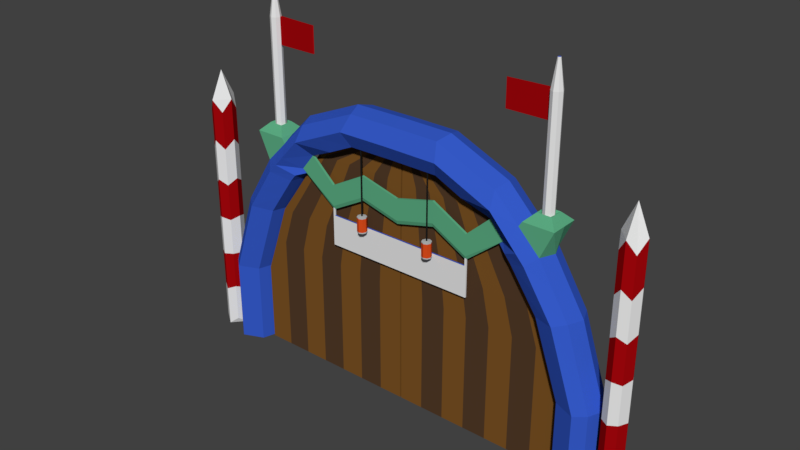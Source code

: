 # Source: entrance.blend  (saved by Blender 2.79.0; exported with 4.5.12 LTS)
import bpy
from mathutils import Matrix  # noqa: F401  (used for matrix-valued properties, if any)

bpy.ops.wm.read_factory_settings(use_empty=True)
scene = bpy.context.scene
scene.name = 'Scene'

# ---- collections
col_collection_1 = bpy.data.collections.new('Collection 1'); scene.collection.children.link(col_collection_1)

# ---- materials (node trees are filled in below, after node groups)
mat_entrance_out = bpy.data.materials.new('Entrance_out')
mat_entrance_out.alpha_threshold = 0.0
mat_entrance_out.use_transparent_shadow = False
mat_entrance_out.diffuse_color = (0.03566, 0.1021, 0.5815, 1.0)
mat_entrance_out.roughness = 0.5
mat_entrance_out.specular_intensity = 0.0
mat_entrance_door = bpy.data.materials.new('Entrance_door')
mat_entrance_door.alpha_threshold = 0.0
mat_entrance_door.use_transparent_shadow = False
mat_entrance_door.diffuse_color = (0.2019, 0.08651, 0.01791, 1.0)
mat_entrance_door.roughness = 0.5
mat_entrance_door.specular_intensity = 0.0
mat_entrance_door_2 = bpy.data.materials.new('Entrance_door_2')
mat_entrance_door_2.alpha_threshold = 0.0
mat_entrance_door_2.use_transparent_shadow = False
mat_entrance_door_2.diffuse_color = (0.08714, 0.04485, 0.02224, 1.0)
mat_entrance_door_2.roughness = 0.5
mat_entrance_door_2.specular_intensity = 0.0
mat_entrance_out_top = bpy.data.materials.new('Entrance_out_top')
mat_entrance_out_top.alpha_threshold = 0.0
mat_entrance_out_top.use_transparent_shadow = False
mat_entrance_out_top.diffuse_color = (0.1083, 0.42, 0.2294, 1.0)
mat_entrance_out_top.roughness = 0.5
mat_entrance_out_top.specular_intensity = 0.0
mat_entrance_flag_1 = bpy.data.materials.new('Entrance_flag_1')
mat_entrance_flag_1.alpha_threshold = 0.0
mat_entrance_flag_1.use_transparent_shadow = False
mat_entrance_flag_1.roughness = 0.5
mat_entrance_flag_1.specular_intensity = 0.0
mat_entrance_flag = bpy.data.materials.new('Entrance_flag')
mat_entrance_flag.alpha_threshold = 0.0
mat_entrance_flag.use_transparent_shadow = False
mat_entrance_flag.diffuse_color = (0.3672, 0.00194, 0.003831, 1.0)
mat_entrance_flag.roughness = 0.5
mat_entrance_flag.specular_intensity = 0.0
mat_entrance_shield = bpy.data.materials.new('Entrance_shield')
mat_entrance_shield.alpha_threshold = 0.0
mat_entrance_shield.use_transparent_shadow = False
mat_entrance_shield.roughness = 0.5
mat_entrance_shield.specular_intensity = 0.0
mat_entrance_cable = bpy.data.materials.new('Entrance_cable')
mat_entrance_cable.alpha_threshold = 0.0
mat_entrance_cable.use_transparent_shadow = False
mat_entrance_cable.diffuse_color = (0.01222, 0.01222, 0.01222, 1.0)
mat_entrance_cable.roughness = 0.5
mat_entrance_cable.specular_intensity = 0.0
mat_entrance_lamp = bpy.data.materials.new('Entrance_lamp')
mat_entrance_lamp.alpha_threshold = 0.0
mat_entrance_lamp.use_transparent_shadow = False
mat_entrance_lamp.diffuse_color = (0.4969, 0.4969, 0.4969, 1.0)
mat_entrance_lamp.roughness = 0.5
mat_entrance_lamp.specular_intensity = 0.0
mat_entrance_light = bpy.data.materials.new('Entrance_light')
mat_entrance_light.alpha_threshold = 0.0
mat_entrance_light.use_transparent_shadow = False
mat_entrance_light.diffuse_color = (0.723, 0.0744, 0.01193, 1.0)
mat_entrance_light.roughness = 0.5
mat_entrance_light.specular_intensity = 0.125

# ---- material node trees

# ---- world
world_world = bpy.data.worlds.new('World'); scene.world = world_world
world_world.color = (0.05088, 0.05088, 0.05088)
world_world.use_sun_shadow = False
world_world.sun_shadow_jitter_overblur = 0.0
world_world.cycles.sampling_method = 'MANUAL'

# ---- meshes
me_cube_001 = bpy.data.meshes.new('Cube.001')
me_cube_001.from_pydata([(-5.023, -0.3533, -1.004), (-5.023, -0.3533, 0.996), (-5.023, 0.3533, -1.004), (-5.023, 0.3533, 0.996), (-4.28, -0.3533, -1.004), (-4.28, -0.3533, 0.996), (-4.28, 0.3533, -1.004), (-4.28, 0.3533, 0.996), (-4.404, -0.3533, 2.88), (-4.404, 0.3533, 2.88), (-3.67, 0.3533, 2.765), (-3.67, -0.3533, 2.765), (-3.669, -0.3533, 4.084), (-3.669, 0.3533, 4.084), (-3.014, 0.3533, 3.733), (-3.014, -0.3533, 3.733), (-2.574, -0.3533, 5.206), (-2.574, 0.3533, 5.206), (-2.416, -0.1653, 4.48), (-2.416, -0.2224, 4.48), (-1.14, -0.3533, 5.822), (-1.14, 0.3533, 5.822), (-1.13, 0.3533, 5.079), (-1.13, -0.3533, 5.079), (-2.736, -0.2224, 4.08), (-3.16, -0.3533, 4.606), (-3.16, 0.3533, 4.606), (-2.736, -0.1653, 4.08), (-3.965, -0.3533, 4.727), (-3.965, 0.3533, 4.727), (-3.237, -0.3533, 4.727), (-3.237, 0.3533, 4.727), (-3.769, -0.1629, 4.92), (-3.769, 0.1629, 4.92), (-3.433, -0.1629, 4.92), (-3.433, 0.1629, 4.92), (-1.824, -0.1653, 3.935), (-1.824, -0.2224, 3.935), (-1.826, -0.2224, 3.423), (-1.826, -0.1653, 3.423), (-0.9607, -0.1653, 4.411), (-0.9607, -0.2224, 4.411), (-0.9626, -0.2224, 3.899), (-0.9626, -0.1653, 3.899), (-3.693, -0.08924, 4.872), (-3.693, 0.08924, 4.872), (-3.509, -0.08924, 4.872), (-3.509, 0.08924, 4.872), (-3.626, -0.02391, 8.006), (-3.626, 0.02391, 8.006), (-3.577, -0.02391, 8.006), (-3.577, 0.02391, 8.006), (-3.414, -0.3533, 4.345), (-2.875, 0.3533, 3.906), (-2.875, -0.3533, 3.906), (-3.414, 0.3533, 4.345), (-3.601, -0.3533, 4.727), (-3.601, 0.3533, 4.727), (-3.601, -0.1629, 4.92), (-3.601, 0.1629, 4.92), (-3.601, -0.1372, 4.872), (-3.601, 0.1372, 4.872), (-3.601, -0.03675, 8.006), (-3.601, 0.03675, 8.006), (-5.172, 0.0, -1.004), (-5.172, 0.0, 0.996), (-4.177, 0.0, -1.004), (-4.177, 0.0, 0.996), (-4.552, 0.0, 2.88), (-3.567, 0.0, 2.765), (-3.817, -2.98e-08, 4.084), (-2.911, 2.98e-08, 3.733), (-2.674, 7.694e-08, 5.298), (-1.241, 1.663e-07, 5.914), (-3.26, 1.733e-08, 4.698), (-2.633, -0.1939, 3.99), (-3.965, -3.278e-07, 4.727), (-3.237, -2.086e-07, 4.727), (-3.769, -4.023e-07, 4.92), (-3.433, -3.576e-07, 4.92), (-1.826, -0.1939, 3.333), (-0.9626, -0.1939, 3.809), (-3.735, -4.023e-07, 4.872), (-3.467, -3.725e-07, 4.872), (-3.637, -3.914e-07, 8.006), (-3.565, -3.834e-07, 8.006), (-3.601, -3.874e-07, 8.006), (-2.772, 5.96e-08, 3.906), (-4.774, 0.1419, -1.004), (-4.774, 0.1419, 0.996), (-4.774, -0.5647, -1.004), (-4.774, -0.5647, 0.996), (-4.159, 0.1419, 2.823), (-4.159, -0.5647, 2.823), (-3.464, 0.1419, 3.908), (-3.464, -0.5647, 3.908), (-2.617, 0.1419, 4.843), (-2.617, -0.5647, 4.843), (-1.257, 0.1419, 5.45), (-1.257, -0.5647, 5.45), (-3.07, 0.1419, 4.343), (-3.07, -0.5647, 4.343), (-3.267, -0.5647, 4.126), (-3.267, 0.1419, 4.126), (-4.797, -0.2114, -1.004), (-3.693, 0.08924, 5.498), (-3.693, 0.08924, 6.125), (-3.693, 0.08924, 6.752), (-3.693, 0.08924, 7.379), (-3.505, 0.08707, 7.379), (-3.505, 0.08707, 6.752), (-3.509, 0.08924, 6.125), (-3.509, 0.08924, 5.498), (-3.693, -0.08924, 5.498), (-3.693, -0.08924, 6.125), (-3.693, -0.08924, 6.752), (-3.693, -0.08924, 7.379), (-3.509, -0.08924, 7.379), (-3.509, -0.08924, 6.752), (-3.509, -0.08924, 6.125), (-3.509, -0.08924, 5.498), (-3.601, -0.1372, 5.498), (-3.601, -0.1372, 6.125), (-3.601, -0.1372, 6.752), (-3.601, -0.1372, 7.379), (-3.601, 0.1372, 5.498), (-3.601, 0.1372, 6.125), (-3.601, 0.1372, 6.752), (-3.601, 0.1372, 7.379), (-3.467, -3.725e-07, 5.498), (-3.467, -3.725e-07, 6.125), (-3.467, -3.725e-07, 6.752), (-3.467, -3.725e-07, 7.379), (-3.735, -4.023e-07, 5.498), (-3.735, -4.023e-07, 6.125), (-3.735, -4.023e-07, 6.752), (-3.735, -4.023e-07, 7.379), (-3.975, 0.3533, 1.88), (-3.975, -0.3533, 1.88), (-4.714, -0.3533, 1.938), (-4.714, 0.3533, 1.938), (-4.862, 0.0, 1.938), (-3.872, 0.0, 1.88), (-4.467, 0.1419, 1.909), (-4.467, -0.5647, 1.909), (-3.342, 0.3533, 3.249), (-3.342, -0.3533, 3.249), (-4.036, -0.3533, 3.482), (-4.036, 0.3533, 3.482), (-4.184, -1.49e-08, 3.482), (-3.239, 1.49e-08, 3.249), (-3.811, 0.1419, 3.365), (-3.811, -0.5647, 3.365), (-1.773, 0.3533, 4.779), (-1.773, -0.3533, 4.779), (-1.857, -0.3533, 5.514), (-1.857, 0.3533, 5.514), (-1.957, 1.216e-07, 5.606), (-1.937, 0.1419, 5.146), (-1.937, -0.5647, 5.146), (-0.5701, -0.3533, 5.827), (-0.5701, 0.3533, 5.827), (-0.5648, -0.3533, 5.084), (-0.5648, 0.3533, 5.084), (-0.6203, 2.259e-07, 5.92), (-0.6286, 0.1419, 5.456), (-0.6286, -0.5647, 5.456), (-5.023, -0.3533, -0.003996), (-5.023, 0.3533, -0.003996), (-4.28, 0.3533, -0.003996), (-4.28, -0.3533, -0.003996), (-4.177, 0.0, -0.003996), (-5.172, 0.0, -0.003996), (-4.774, -0.5647, -0.003996), (-4.774, 0.1419, -0.003996), (-3.735, -4.023e-07, 6.752), (-3.735, -4.023e-07, 7.379), (-2.488, 0.0185, 7.379), (-2.488, 0.01848, 6.752), (-2.504, -0.008959, 6.752), (-2.504, -0.008929, 7.379), (-1.847, -0.2092, 3.189), (-1.847, -0.2092, 3.374), (-1.847, -0.1721, 3.189), (-1.847, -0.1721, 3.374), (-1.804, -0.2092, 3.189), (-1.804, -0.2092, 3.374), (-1.804, -0.1721, 3.189), (-1.804, -0.1721, 3.374), (-1.847, -0.1721, 2.443), (-1.847, -0.2092, 2.443), (-1.804, -0.1721, 2.443), (-1.804, -0.2092, 2.443), (-1.353, -0.2092, 3.189), (-0.902, -0.2092, 3.189), (-0.451, -0.2092, 3.189), (-0.451, -0.1721, 3.189), (-0.902, -0.1721, 3.189), (-1.353, -0.1721, 3.189), (-1.353, -0.2092, 2.443), (-0.902, -0.2092, 2.443), (-0.451, -0.2092, 2.443), (-1.353, -0.1721, 2.443), (-0.902, -0.1721, 2.443), (-0.451, -0.1721, 2.443), (-1.847, -0.1721, 2.941), (-1.847, -0.1721, 2.692), (-1.847, -0.2092, 2.692), (-1.847, -0.2092, 2.941), (-1.804, -0.2092, 2.941), (-1.804, -0.2092, 2.692), (-1.804, -0.1721, 2.692), (-1.804, -0.1721, 2.941), (-1.353, -0.1721, 2.941), (-1.353, -0.1721, 2.692), (-0.902, -0.1721, 2.941), (-0.902, -0.1721, 2.692), (-0.451, -0.1721, 2.941), (-0.451, -0.1721, 2.692), (-1.353, -0.2092, 2.692), (-1.353, -0.2092, 2.941), (-0.902, -0.2092, 2.692), (-0.902, -0.2092, 2.941), (-0.451, -0.2092, 2.692), (-0.451, -0.2092, 2.941), (-5.651, -0.2774, -0.8533), (-5.277, -0.2774, -0.8533), (-5.651, 0.1573, -0.8533), (-5.277, 0.1573, -0.8533), (-5.651, 0.1573, 4.797), (-5.651, -0.2774, 4.797), (-5.277, -0.2774, 4.797), (-5.277, 0.1573, 4.797), (-5.75, -0.06006, -1.005), (-5.177, -0.06006, -1.005), (-5.75, -0.06006, 5.098), (-5.177, -0.06006, 5.098), (-5.464, -0.3931, -1.005), (-5.464, 0.273, -1.005), (-5.464, -0.3931, 5.098), (-5.464, 0.273, 5.098), (-5.464, -0.06006, 5.767), (-5.464, -0.06006, -1.005), (-0.8178, -0.239, 3.122), (-0.8982, -0.2057, 3.122), (-0.8982, -0.2057, 3.501), (-0.8982, -0.3047, 5.187), (-0.8178, -0.239, 3.501), (-0.8878, -0.309, 5.187), (-0.7845, -0.3194, 3.501), (-0.8835, -0.3194, 5.187), (-0.8178, -0.3998, 3.501), (-0.8878, -0.3298, 5.187), (-0.8982, -0.4331, 3.501), (-0.8982, -0.3341, 5.187), (-0.9786, -0.3998, 3.501), (-0.9086, -0.3298, 5.187), (-1.012, -0.3194, 3.501), (-0.9129, -0.3194, 5.187), (-0.9786, -0.239, 3.501), (-0.9086, -0.309, 5.187), (-0.7845, -0.3194, 3.122), (-0.8178, -0.3998, 3.122), (-0.8982, -0.4331, 3.122), (-0.9786, -0.3998, 3.122), (-1.012, -0.3194, 3.122), (-0.9786, -0.239, 3.122), (-0.8982, -0.3025, 3.511), (-0.8862, -0.3075, 3.511), (-0.8813, -0.3194, 3.511), (-0.8862, -0.3314, 3.511), (-0.8982, -0.3363, 3.511), (-0.9101, -0.3314, 3.511), (-0.9151, -0.3194, 3.511), (-0.9101, -0.3075, 3.511), (-0.9786, -0.239, 3.15), (-1.012, -0.3194, 3.15), (-0.7845, -0.3194, 3.15), (-0.8982, -0.2057, 3.15), (-0.8178, -0.239, 3.15), (-0.9786, -0.3998, 3.15), (-0.8178, -0.3998, 3.15), (-0.8982, -0.4331, 3.15), (-0.9786, -0.239, 3.476), (-0.8982, -0.2057, 3.476), (-0.8178, -0.3998, 3.476), (-1.012, -0.3194, 3.476), (-0.7845, -0.3194, 3.476), (-0.8178, -0.239, 3.476), (-0.9786, -0.3998, 3.476), (-0.8982, -0.4331, 3.476), (-5.277, 0.1573, 0.08842), (-5.277, 0.1573, 1.03), (-5.277, 0.1573, 1.972), (-5.277, 0.1573, 2.914), (-5.277, 0.1573, 3.855), (-5.277, -0.2774, 3.855), (-5.277, -0.2774, 2.914), (-5.277, -0.2774, 1.972), (-5.277, -0.2774, 1.03), (-5.277, -0.2774, 0.08842), (-5.651, -0.2774, 0.08842), (-5.651, -0.2774, 1.03), (-5.651, -0.2774, 1.972), (-5.651, -0.2774, 2.914), (-5.651, -0.2774, 3.855), (-5.651, 0.1573, 3.855), (-5.651, 0.1573, 2.914), (-5.651, 0.1573, 1.972), (-5.651, 0.1573, 1.03), (-5.651, 0.1573, 0.08842), (-5.75, -0.06006, 0.01204), (-5.75, -0.06006, 1.029), (-5.75, -0.06006, 2.046), (-5.75, -0.06006, 3.064), (-5.75, -0.06006, 4.081), (-5.177, -0.06006, 0.01204), (-5.177, -0.06006, 1.029), (-5.177, -0.06006, 2.046), (-5.177, -0.06006, 3.064), (-5.177, -0.06006, 4.081), (-5.464, -0.3931, 0.01204), (-5.464, -0.3931, 1.029), (-5.464, -0.3931, 2.046), (-5.464, -0.3931, 3.064), (-5.464, -0.3931, 4.081), (-5.464, 0.273, 0.01204), (-5.464, 0.273, 1.029), (-5.464, 0.273, 2.046), (-5.464, 0.273, 3.064), (-5.464, 0.273, 4.081), (5.023, -0.3533, -1.004), (5.023, -0.3533, 0.996), (5.023, 0.3533, -1.004), (5.023, 0.3533, 0.996), (4.28, -0.3533, -1.004), (4.28, -0.3533, 0.996), (4.28, 0.3533, -1.004), (4.28, 0.3533, 0.996), (4.404, -0.3533, 2.88), (4.404, 0.3533, 2.88), (3.67, 0.3533, 2.765), (3.67, -0.3533, 2.765), (3.669, -0.3533, 4.084), (3.669, 0.3533, 4.084), (3.014, 0.3533, 3.733), (3.014, -0.3533, 3.733), (2.574, -0.3533, 5.206), (2.574, 0.3533, 5.206), (2.416, -0.1653, 4.48), (2.416, -0.2224, 4.48), (1.14, -0.3533, 5.822), (1.14, 0.3533, 5.822), (1.13, 0.3533, 5.079), (1.13, -0.3533, 5.079), (2.736, -0.2224, 4.08), (3.16, -0.3533, 4.606), (3.16, 0.3533, 4.606), (2.736, -0.1653, 4.08), (3.965, -0.3533, 4.727), (3.965, 0.3533, 4.727), (3.237, -0.3533, 4.727), (3.237, 0.3533, 4.727), (3.769, -0.1629, 4.92), (3.769, 0.1629, 4.92), (3.433, -0.1629, 4.92), (3.433, 0.1629, 4.92), (0.0, -0.3533, 5.832), (0.0, 0.3533, 5.832), (0.0, 0.3533, 5.089), (0.0, -0.3533, 5.089), (1.824, -0.1653, 3.935), (1.824, -0.2224, 3.935), (1.826, -0.2224, 3.423), (1.826, -0.1653, 3.423), (0.9607, -0.1653, 4.411), (0.9607, -0.2224, 4.411), (0.9626, -0.2224, 3.899), (0.9626, -0.1653, 3.899), (0.0, -0.1653, 4.164), (0.0, -0.2224, 4.164), (0.0, -0.2224, 3.652), (0.0, -0.1653, 3.652), (3.693, -0.08924, 4.872), (3.693, 0.08924, 4.872), (3.509, -0.08924, 4.872), (3.509, 0.08924, 4.872), (3.626, -0.02391, 8.006), (3.626, 0.02391, 8.006), (3.577, -0.02391, 8.006), (3.577, 0.02391, 8.006), (3.414, -0.3533, 4.345), (2.875, 0.3533, 3.906), (2.875, -0.3533, 3.906), (3.414, 0.3533, 4.345), (3.601, -0.3533, 4.727), (3.601, 0.3533, 4.727), (3.601, -0.1629, 4.92), (3.601, 0.1629, 4.92), (3.601, -0.1372, 4.872), (3.601, 0.1372, 4.872), (3.601, -0.03675, 8.006), (3.601, 0.03675, 8.006), (5.172, 0.0, -1.004), (5.172, 0.0, 0.996), (4.177, 0.0, -1.004), (4.177, 0.0, 0.996), (4.552, 0.0, 2.88), (3.567, 0.0, 2.765), (3.817, -2.98e-08, 4.084), (2.911, 2.98e-08, 3.733), (2.674, 7.694e-08, 5.298), (1.241, 1.663e-07, 5.914), (3.26, 1.733e-08, 4.698), (2.633, -0.1939, 3.99), (3.965, -3.278e-07, 4.727), (3.237, -2.086e-07, 4.727), (3.769, -4.023e-07, 4.92), (3.433, -3.576e-07, 4.92), (0.0, 2.856e-07, 5.925), (1.826, -0.1939, 3.333), (0.9626, -0.1939, 3.809), (0.0, -0.1939, 3.562), (3.735, -4.023e-07, 4.872), (3.467, -3.725e-07, 4.872), (3.637, -3.914e-07, 8.006), (3.565, -3.834e-07, 8.006), (3.601, -3.874e-07, 8.006), (2.772, 5.96e-08, 3.906), (4.774, 0.1419, -1.004), (4.774, 0.1419, 0.996), (4.774, -0.5647, -1.004), (4.774, -0.5647, 0.996), (4.159, 0.1419, 2.823), (4.159, -0.5647, 2.823), (3.464, 0.1419, 3.908), (3.464, -0.5647, 3.908), (2.617, 0.1419, 4.843), (2.617, -0.5647, 4.843), (1.257, 0.1419, 5.45), (1.257, -0.5647, 5.45), (3.07, 0.1419, 4.343), (3.07, -0.5647, 4.343), (0.0, 0.1419, 5.461), (0.0, -0.5647, 5.461), (3.267, -0.5647, 4.126), (3.267, 0.1419, 4.126), (4.797, -0.2114, -1.004), (3.693, 0.08924, 5.498), (3.693, 0.08924, 6.125), (3.693, 0.08924, 6.752), (3.693, 0.08924, 7.379), (3.505, 0.08707, 7.379), (3.505, 0.08707, 6.752), (3.509, 0.08924, 6.125), (3.509, 0.08924, 5.498), (3.693, -0.08924, 5.498), (3.693, -0.08924, 6.125), (3.693, -0.08924, 6.752), (3.693, -0.08924, 7.379), (3.509, -0.08924, 7.379), (3.509, -0.08924, 6.752), (3.509, -0.08924, 6.125), (3.509, -0.08924, 5.498), (3.601, -0.1372, 5.498), (3.601, -0.1372, 6.125), (3.601, -0.1372, 6.752), (3.601, -0.1372, 7.379), (3.601, 0.1372, 5.498), (3.601, 0.1372, 6.125), (3.601, 0.1372, 6.752), (3.601, 0.1372, 7.379), (3.467, -3.725e-07, 5.498), (3.467, -3.725e-07, 6.125), (3.467, -3.725e-07, 6.752), (3.467, -3.725e-07, 7.379), (3.735, -4.023e-07, 5.498), (3.735, -4.023e-07, 6.125), (3.735, -4.023e-07, 6.752), (3.735, -4.023e-07, 7.379), (3.975, 0.3533, 1.88), (3.975, -0.3533, 1.88), (4.714, -0.3533, 1.938), (4.714, 0.3533, 1.938), (4.862, 0.0, 1.938), (3.872, 0.0, 1.88), (4.467, 0.1419, 1.909), (4.467, -0.5647, 1.909), (3.342, 0.3533, 3.249), (3.342, -0.3533, 3.249), (4.036, -0.3533, 3.482), (4.036, 0.3533, 3.482), (4.184, -1.49e-08, 3.482), (3.239, 1.49e-08, 3.249), (3.811, 0.1419, 3.365), (3.811, -0.5647, 3.365), (1.773, 0.3533, 4.779), (1.773, -0.3533, 4.779), (1.857, -0.3533, 5.514), (1.857, 0.3533, 5.514), (1.957, 1.216e-07, 5.606), (1.937, 0.1419, 5.146), (1.937, -0.5647, 5.146), (0.5701, -0.3533, 5.827), (0.5701, 0.3533, 5.827), (0.5648, -0.3533, 5.084), (0.5648, 0.3533, 5.084), (0.6203, 2.259e-07, 5.92), (0.6286, 0.1419, 5.456), (0.6286, -0.5647, 5.456), (5.023, -0.3533, -0.003996), (5.023, 0.3533, -0.003996), (4.28, 0.3533, -0.003996), (4.28, -0.3533, -0.003996), (4.177, 0.0, -0.003996), (5.172, 0.0, -0.003996), (4.774, -0.5647, -0.003996), (4.774, 0.1419, -0.003996), (3.735, -4.023e-07, 6.752), (3.735, -4.023e-07, 7.379), (2.488, 0.0185, 7.379), (2.488, 0.01848, 6.752), (2.504, -0.008959, 6.752), (2.504, -0.008929, 7.379), (1.847, -0.2092, 3.189), (1.847, -0.2092, 3.374), (1.847, -0.1721, 3.189), (1.847, -0.1721, 3.374), (1.804, -0.2092, 3.189), (1.804, -0.2092, 3.374), (1.804, -0.1721, 3.189), (1.804, -0.1721, 3.374), (1.847, -0.1721, 2.443), (1.847, -0.2092, 2.443), (1.804, -0.1721, 2.443), (1.804, -0.2092, 2.443), (0.0, -0.2092, 3.189), (0.0, -0.1721, 3.189), (0.0, -0.2092, 2.443), (0.0, -0.1721, 2.443), (1.353, -0.2092, 3.189), (0.902, -0.2092, 3.189), (0.451, -0.2092, 3.189), (0.451, -0.1721, 3.189), (0.902, -0.1721, 3.189), (1.353, -0.1721, 3.189), (1.353, -0.2092, 2.443), (0.902, -0.2092, 2.443), (0.451, -0.2092, 2.443), (1.353, -0.1721, 2.443), (0.902, -0.1721, 2.443), (0.451, -0.1721, 2.443), (1.847, -0.1721, 2.941), (1.847, -0.1721, 2.692), (1.847, -0.2092, 2.692), (1.847, -0.2092, 2.941), (1.804, -0.2092, 2.941), (1.804, -0.2092, 2.692), (1.804, -0.1721, 2.692), (1.804, -0.1721, 2.941), (0.0, -0.2092, 2.941), (0.0, -0.2092, 2.692), (0.0, -0.1721, 2.692), (0.0, -0.1721, 2.941), (1.353, -0.1721, 2.941), (1.353, -0.1721, 2.692), (0.902, -0.1721, 2.941), (0.902, -0.1721, 2.692), (0.451, -0.1721, 2.941), (0.451, -0.1721, 2.692), (1.353, -0.2092, 2.692), (1.353, -0.2092, 2.941), (0.902, -0.2092, 2.692), (0.902, -0.2092, 2.941), (0.451, -0.2092, 2.692), (0.451, -0.2092, 2.941), (5.651, -0.2774, -0.8533), (5.277, -0.2774, -0.8533), (5.651, 0.1573, -0.8533), (5.277, 0.1573, -0.8533), (5.651, 0.1573, 4.797), (5.651, -0.2774, 4.797), (5.277, -0.2774, 4.797), (5.277, 0.1573, 4.797), (5.75, -0.06006, -1.005), (5.177, -0.06006, -1.005), (5.75, -0.06006, 5.098), (5.177, -0.06006, 5.098), (5.464, -0.3931, -1.005), (5.464, 0.273, -1.005), (5.464, -0.3931, 5.098), (5.464, 0.273, 5.098), (5.464, -0.06006, 5.767), (5.464, -0.06006, -1.005), (0.8178, -0.239, 3.122), (0.8982, -0.2057, 3.122), (0.8982, -0.2057, 3.501), (0.8982, -0.3047, 5.187), (0.8178, -0.239, 3.501), (0.8878, -0.309, 5.187), (0.7845, -0.3194, 3.501), (0.8835, -0.3194, 5.187), (0.8178, -0.3998, 3.501), (0.8878, -0.3298, 5.187), (0.8982, -0.4331, 3.501), (0.8982, -0.3341, 5.187), (0.9786, -0.3998, 3.501), (0.9086, -0.3298, 5.187), (1.012, -0.3194, 3.501), (0.9129, -0.3194, 5.187), (0.9786, -0.239, 3.501), (0.9086, -0.309, 5.187), (0.7845, -0.3194, 3.122), (0.8178, -0.3998, 3.122), (0.8982, -0.4331, 3.122), (0.9786, -0.3998, 3.122), (1.012, -0.3194, 3.122), (0.9786, -0.239, 3.122), (0.8982, -0.3025, 3.511), (0.8862, -0.3075, 3.511), (0.8813, -0.3194, 3.511), (0.8862, -0.3314, 3.511), (0.8982, -0.3363, 3.511), (0.9101, -0.3314, 3.511), (0.9151, -0.3194, 3.511), (0.9101, -0.3075, 3.511), (0.9786, -0.239, 3.15), (1.012, -0.3194, 3.15), (0.7845, -0.3194, 3.15), (0.8982, -0.2057, 3.15), (0.8178, -0.239, 3.15), (0.9786, -0.3998, 3.15), (0.8178, -0.3998, 3.15), (0.8982, -0.4331, 3.15), (0.9786, -0.239, 3.476), (0.8982, -0.2057, 3.476), (0.8178, -0.3998, 3.476), (1.012, -0.3194, 3.476), (0.7845, -0.3194, 3.476), (0.8178, -0.239, 3.476), (0.9786, -0.3998, 3.476), (0.8982, -0.4331, 3.476), (5.277, 0.1573, 0.08842), (5.277, 0.1573, 1.03), (5.277, 0.1573, 1.972), (5.277, 0.1573, 2.914), (5.277, 0.1573, 3.855), (5.277, -0.2774, 3.855), (5.277, -0.2774, 2.914), (5.277, -0.2774, 1.972), (5.277, -0.2774, 1.03), (5.277, -0.2774, 0.08842), (5.651, -0.2774, 0.08842), (5.651, -0.2774, 1.03), (5.651, -0.2774, 1.972), (5.651, -0.2774, 2.914), (5.651, -0.2774, 3.855), (5.651, 0.1573, 3.855), (5.651, 0.1573, 2.914), (5.651, 0.1573, 1.972), (5.651, 0.1573, 1.03), (5.651, 0.1573, 0.08842), (5.75, -0.06006, 0.01204), (5.75, -0.06006, 1.029), (5.75, -0.06006, 2.046), (5.75, -0.06006, 3.064), (5.75, -0.06006, 4.081), (5.177, -0.06006, 0.01204), (5.177, -0.06006, 1.029), (5.177, -0.06006, 2.046), (5.177, -0.06006, 3.064), (5.177, -0.06006, 4.081), (5.464, -0.3931, 0.01204), (5.464, -0.3931, 1.029), (5.464, -0.3931, 2.046), (5.464, -0.3931, 3.064), (5.464, -0.3931, 4.081), (5.464, 0.273, 0.01204), (5.464, 0.273, 1.029), (5.464, 0.273, 2.046), (5.464, 0.273, 3.064), (5.464, 0.273, 4.081)], [], [(172, 65, 3, 168), (174, 89, 7, 169), (171, 67, 5, 170), (173, 91, 1, 167), (104, 66, 4, 90), (142, 137, 10, 69), (150, 145, 14, 71), (141, 139, 8, 68), (144, 138, 11, 93), (143, 140, 9, 92), (101, 24, 19, 97), (149, 147, 12, 70), (152, 146, 15, 95), (151, 148, 13, 94), (154, 153, 22, 23), (100, 26, 17, 96), (27, 18, 36, 39), (74, 25, 16, 72), (164, 160, 367, 419), (157, 155, 20, 73), (159, 154, 23, 99), (158, 156, 21, 98), (74, 26, 31, 77), (87, 53, 27, 75), (103, 55, 26, 100), (102, 54, 24, 101), (57, 29, 33, 59), (55, 13, 29, 57), (52, 25, 30, 56), (70, 12, 28, 76), (79, 35, 47, 83), (76, 28, 32, 78), (77, 31, 35, 79), (56, 30, 34, 58), (39, 36, 40, 43), (166, 162, 370, 444), (165, 161, 368, 443), (162, 163, 369, 370), (19, 24, 38, 37), (18, 19, 37, 36), (75, 27, 39, 80), (81, 43, 382, 422), (36, 37, 41, 40), (80, 39, 43, 81), (37, 38, 42, 41), (41, 42, 381, 380), (43, 40, 379, 382), (40, 41, 380, 379), (128, 108, 49, 63), (58, 34, 46, 60), (59, 33, 45, 61), (78, 32, 44, 82), (86, 62, 50, 85), (136, 116, 48, 84), (132, 109, 51, 85), (124, 117, 50, 62), (116, 124, 62, 48), (84, 48, 62, 86), (35, 59, 61, 47), (32, 58, 60, 44), (109, 128, 63, 51), (28, 56, 58, 32), (12, 52, 56, 28), (26, 55, 57, 31), (31, 57, 59, 35), (95, 15, 54, 102), (94, 13, 55, 103), (71, 14, 53, 87), (15, 71, 87, 54), (49, 84, 86, 63), (117, 132, 85, 50), (108, 136, 84, 49), (63, 86, 85, 51), (33, 78, 82, 45), (38, 80, 81, 42), (42, 81, 422, 381), (24, 75, 80, 38), (30, 77, 79, 34), (29, 76, 78, 33), (34, 79, 83, 46), (13, 70, 76, 29), (54, 87, 75, 24), (25, 74, 77, 30), (156, 157, 73, 21), (161, 164, 419, 368), (26, 74, 72, 17), (148, 149, 70, 13), (140, 141, 68, 9), (146, 150, 71, 15), (138, 142, 69, 11), (88, 6, 66, 104), (169, 7, 67, 171), (167, 1, 65, 172), (2, 88, 104, 64), (14, 94, 103, 53), (12, 95, 102, 52), (163, 165, 443, 369), (160, 166, 444, 367), (52, 102, 101, 25), (53, 103, 100, 27), (153, 158, 98, 22), (155, 159, 99, 20), (27, 100, 96, 18), (145, 151, 94, 14), (147, 152, 95, 12), (25, 101, 97, 16), (137, 143, 92, 10), (139, 144, 93, 8), (64, 104, 90, 0), (170, 5, 91, 173), (168, 3, 89, 174), (45, 82, 133, 105), (105, 133, 134, 106), (106, 134, 135, 107), (107, 135, 136, 108), (46, 83, 129, 120), (120, 129, 130, 119), (119, 130, 131, 118), (118, 131, 132, 117), (47, 61, 125, 112), (112, 125, 126, 111), (111, 126, 127, 110), (110, 127, 128, 109), (44, 60, 121, 113), (113, 121, 122, 114), (114, 122, 123, 115), (115, 123, 124, 116), (60, 46, 120, 121), (121, 120, 119, 122), (122, 119, 118, 123), (123, 118, 117, 124), (83, 47, 112, 129), (129, 112, 111, 130), (130, 111, 110, 131), (109, 132, 180, 177), (82, 44, 113, 133), (133, 113, 114, 134), (134, 114, 115, 135), (135, 115, 116, 136), (61, 45, 105, 125), (125, 105, 106, 126), (126, 106, 107, 127), (127, 107, 108, 128), (1, 91, 144, 139), (7, 89, 143, 137), (5, 67, 142, 138), (3, 65, 141, 140), (89, 3, 140, 143), (91, 5, 138, 144), (65, 1, 139, 141), (67, 7, 137, 142), (8, 93, 152, 147), (10, 92, 151, 145), (11, 69, 150, 146), (9, 68, 149, 148), (92, 9, 148, 151), (93, 11, 146, 152), (68, 8, 147, 149), (69, 10, 145, 150), (16, 97, 159, 155), (18, 96, 158, 153), (17, 72, 157, 156), (96, 17, 156, 158), (97, 19, 154, 159), (72, 16, 155, 157), (19, 18, 153, 154), (20, 99, 166, 160), (22, 98, 165, 163), (21, 73, 164, 161), (23, 22, 163, 162), (98, 21, 161, 165), (99, 23, 162, 166), (73, 20, 160, 164), (2, 168, 174, 88), (4, 170, 173, 90), (0, 167, 172, 64), (6, 169, 171, 66), (90, 173, 167, 0), (66, 171, 170, 4), (88, 174, 169, 6), (64, 172, 168, 2), (136, 135, 175, 176), (179, 178, 177, 180), (110, 109, 177, 178), (132, 131, 179, 180), (131, 110, 178, 179), (181, 182, 184, 183), (183, 184, 188, 187), (187, 188, 186, 185), (185, 186, 182, 181), (207, 206, 189, 190), (188, 184, 182, 186), (189, 191, 192, 190), (196, 195, 536, 537), (210, 207, 190, 192), (206, 211, 191, 189), (223, 201, 538, 561), (201, 204, 539, 538), (217, 196, 537, 563), (212, 187, 198, 213), (213, 198, 197, 215), (215, 197, 196, 217), (192, 191, 202, 199), (199, 202, 203, 200), (200, 203, 204, 201), (210, 192, 199, 219), (219, 199, 200, 221), (221, 200, 201, 223), (187, 185, 193, 198), (198, 193, 194, 197), (197, 194, 195, 196), (194, 222, 224, 195), (222, 221, 223, 224), (193, 220, 222, 194), (220, 219, 221, 222), (185, 209, 220, 193), (209, 210, 219, 220), (203, 216, 218, 204), (216, 215, 217, 218), (202, 214, 216, 203), (214, 213, 215, 216), (191, 211, 214, 202), (211, 212, 213, 214), (204, 218, 562, 539), (218, 217, 563, 562), (195, 224, 560, 536), (224, 223, 561, 560), (183, 187, 212, 205), (205, 212, 211, 206), (185, 181, 208, 209), (209, 208, 207, 210), (181, 183, 205, 208), (208, 205, 206, 207), (242, 238, 228, 234), (241, 236, 232, 240), (320, 295, 232, 236), (315, 305, 230, 235), (330, 306, 229, 240), (325, 296, 231, 239), (306, 315, 235, 229), (296, 320, 236, 231), (239, 231, 236, 241), (237, 242, 234, 226), (225, 233, 242, 237), (230, 239, 241, 235), (305, 325, 239, 230), (295, 330, 240, 232), (235, 241, 240, 229), (233, 227, 238, 242), (249, 269, 270, 251), (277, 281, 262, 261), (267, 246, 248, 268), (247, 268, 269, 249), (275, 278, 244, 266), (268, 248, 250, 269), (253, 271, 272, 255), (280, 276, 265, 264), (269, 250, 252, 270), (255, 272, 273, 257), (279, 277, 261, 243), (270, 252, 254, 271), (257, 273, 274, 259), (278, 279, 243, 244), (271, 254, 256, 272), (259, 274, 267, 245), (282, 280, 264, 263), (272, 256, 258, 273), (248, 246, 260, 258, 256, 254, 252, 250), (244, 243, 261, 262, 263, 264, 265, 266), (273, 258, 260, 274), (251, 270, 271, 253), (276, 275, 266, 265), (274, 260, 246, 267), (281, 282, 263, 262), (245, 267, 268, 247), (285, 290, 282, 281), (286, 283, 275, 276), (290, 289, 280, 282), (284, 288, 279, 278), (288, 287, 277, 279), (289, 286, 276, 280), (283, 284, 278, 275), (287, 285, 281, 277), (249, 251, 285, 287), (259, 245, 284, 283), (255, 257, 286, 289), (247, 249, 287, 288), (245, 247, 288, 284), (253, 255, 289, 290), (257, 259, 283, 286), (251, 253, 290, 285), (228, 238, 326, 291), (291, 326, 327, 292), (292, 327, 328, 293), (293, 328, 329, 294), (294, 329, 330, 295), (225, 237, 321, 301), (301, 321, 322, 302), (302, 322, 323, 303), (303, 323, 324, 304), (304, 324, 325, 305), (226, 234, 316, 300), (300, 316, 317, 299), (299, 317, 318, 298), (298, 318, 319, 297), (297, 319, 320, 296), (227, 233, 311, 310), (310, 311, 312, 309), (309, 312, 313, 308), (308, 313, 314, 307), (307, 314, 315, 306), (237, 226, 300, 321), (321, 300, 299, 322), (322, 299, 298, 323), (323, 298, 297, 324), (324, 297, 296, 325), (238, 227, 310, 326), (326, 310, 309, 327), (327, 309, 308, 328), (328, 308, 307, 329), (329, 307, 306, 330), (233, 225, 301, 311), (311, 301, 302, 312), (312, 302, 303, 313), (313, 303, 304, 314), (314, 304, 305, 315), (234, 228, 291, 316), (316, 291, 292, 317), (317, 292, 293, 318), (318, 293, 294, 319), (319, 294, 295, 320), (515, 511, 334, 404), (517, 512, 338, 430), (514, 513, 336, 406), (516, 510, 332, 432), (447, 431, 335, 405), (485, 408, 341, 480), (493, 410, 345, 488), (484, 407, 339, 482), (487, 434, 342, 481), (486, 433, 340, 483), (442, 438, 350, 355), (492, 409, 343, 490), (495, 436, 346, 489), (494, 435, 344, 491), (497, 354, 353, 496), (441, 437, 348, 357), (358, 374, 371, 349), (413, 411, 347, 356), (507, 419, 367, 503), (500, 412, 351, 498), (502, 440, 354, 497), (501, 439, 352, 499), (413, 416, 362, 357), (428, 414, 358, 392), (446, 441, 357, 394), (445, 442, 355, 393), (396, 398, 364, 360), (394, 396, 360, 344), (391, 395, 361, 356), (409, 415, 359, 343), (418, 424, 386, 366), (415, 417, 363, 359), (416, 418, 366, 362), (395, 397, 365, 361), (374, 378, 375, 371), (509, 444, 370, 505), (508, 443, 368, 504), (505, 370, 369, 506), (350, 372, 373, 355), (349, 371, 372, 350), (414, 420, 374, 358), (421, 422, 382, 378), (371, 375, 376, 372), (420, 421, 378, 374), (372, 376, 377, 373), (376, 380, 381, 377), (378, 382, 379, 375), (375, 379, 380, 376), (471, 402, 388, 451), (397, 399, 385, 365), (398, 400, 384, 364), (417, 423, 383, 363), (427, 426, 389, 401), (479, 425, 387, 459), (475, 426, 390, 452), (467, 401, 389, 460), (459, 387, 401, 467), (425, 427, 401, 387), (366, 386, 400, 398), (363, 383, 399, 397), (452, 390, 402, 471), (359, 363, 397, 395), (343, 359, 395, 391), (357, 362, 396, 394), (362, 366, 398, 396), (436, 445, 393, 346), (435, 446, 394, 344), (410, 428, 392, 345), (346, 393, 428, 410), (388, 402, 427, 425), (460, 389, 426, 475), (451, 388, 425, 479), (402, 390, 426, 427), (364, 384, 423, 417), (373, 377, 421, 420), (377, 381, 422, 421), (355, 373, 420, 414), (361, 365, 418, 416), (360, 364, 417, 415), (365, 385, 424, 418), (344, 360, 415, 409), (393, 355, 414, 428), (356, 361, 416, 413), (499, 352, 412, 500), (504, 368, 419, 507), (357, 348, 411, 413), (491, 344, 409, 492), (483, 340, 407, 484), (489, 346, 410, 493), (481, 342, 408, 485), (429, 447, 405, 337), (512, 514, 406, 338), (510, 515, 404, 332), (333, 403, 447, 429), (345, 392, 446, 435), (343, 391, 445, 436), (506, 369, 443, 508), (503, 367, 444, 509), (391, 356, 442, 445), (392, 358, 441, 446), (496, 353, 439, 501), (498, 351, 440, 502), (358, 349, 437, 441), (488, 345, 435, 494), (490, 343, 436, 495), (356, 347, 438, 442), (480, 341, 433, 486), (482, 339, 434, 487), (403, 331, 431, 447), (513, 516, 432, 336), (511, 517, 430, 334), (384, 448, 476, 423), (448, 449, 477, 476), (449, 450, 478, 477), (450, 451, 479, 478), (385, 463, 472, 424), (463, 462, 473, 472), (462, 461, 474, 473), (461, 460, 475, 474), (386, 455, 468, 400), (455, 454, 469, 468), (454, 453, 470, 469), (453, 452, 471, 470), (383, 456, 464, 399), (456, 457, 465, 464), (457, 458, 466, 465), (458, 459, 467, 466), (399, 464, 463, 385), (464, 465, 462, 463), (465, 466, 461, 462), (466, 467, 460, 461), (424, 472, 455, 386), (472, 473, 454, 455), (473, 474, 453, 454), (452, 520, 523, 475), (423, 476, 456, 383), (476, 477, 457, 456), (477, 478, 458, 457), (478, 479, 459, 458), (400, 468, 448, 384), (468, 469, 449, 448), (469, 470, 450, 449), (470, 471, 451, 450), (332, 482, 487, 432), (338, 480, 486, 430), (336, 481, 485, 406), (334, 483, 484, 404), (430, 486, 483, 334), (432, 487, 481, 336), (404, 484, 482, 332), (406, 485, 480, 338), (339, 490, 495, 434), (341, 488, 494, 433), (342, 489, 493, 408), (340, 491, 492, 407), (433, 494, 491, 340), (434, 495, 489, 342), (407, 492, 490, 339), (408, 493, 488, 341), (347, 498, 502, 438), (349, 496, 501, 437), (348, 499, 500, 411), (437, 501, 499, 348), (438, 502, 497, 350), (411, 500, 498, 347), (350, 497, 496, 349), (351, 503, 509, 440), (353, 506, 508, 439), (352, 504, 507, 412), (354, 505, 506, 353), (439, 508, 504, 352), (440, 509, 505, 354), (412, 507, 503, 351), (333, 429, 517, 511), (335, 431, 516, 513), (331, 403, 515, 510), (337, 405, 514, 512), (431, 331, 510, 516), (405, 335, 513, 514), (429, 337, 512, 517), (403, 333, 511, 515), (479, 519, 518, 478), (522, 523, 520, 521), (453, 521, 520, 452), (475, 523, 522, 474), (474, 522, 521, 453), (524, 526, 527, 525), (526, 530, 531, 527), (530, 528, 529, 531), (528, 524, 525, 529), (554, 533, 532, 553), (531, 529, 525, 527), (532, 533, 535, 534), (543, 537, 536, 542), (557, 535, 533, 554), (553, 532, 534, 558), (574, 561, 538, 548), (548, 538, 539, 551), (568, 563, 537, 543), (559, 564, 545, 530), (564, 566, 544, 545), (566, 568, 543, 544), (535, 546, 549, 534), (546, 547, 550, 549), (547, 548, 551, 550), (557, 570, 546, 535), (570, 572, 547, 546), (572, 574, 548, 547), (530, 545, 540, 528), (545, 544, 541, 540), (544, 543, 542, 541), (541, 542, 575, 573), (573, 575, 574, 572), (540, 541, 573, 571), (571, 573, 572, 570), (528, 540, 571, 556), (556, 571, 570, 557), (550, 551, 569, 567), (567, 569, 568, 566), (549, 550, 567, 565), (565, 567, 566, 564), (534, 549, 565, 558), (558, 565, 564, 559), (551, 539, 562, 569), (569, 562, 563, 568), (542, 536, 560, 575), (575, 560, 561, 574), (526, 552, 559, 530), (552, 553, 558, 559), (528, 556, 555, 524), (556, 557, 554, 555), (524, 555, 552, 526), (555, 554, 553, 552), (593, 585, 579, 589), (592, 591, 583, 587), (671, 587, 583, 646), (666, 586, 581, 656), (681, 591, 580, 657), (676, 590, 582, 647), (657, 580, 586, 666), (647, 582, 587, 671), (590, 592, 587, 582), (588, 577, 585, 593), (576, 588, 593, 584), (581, 586, 592, 590), (656, 581, 590, 676), (646, 583, 591, 681), (586, 580, 591, 592), (584, 593, 589, 578), (600, 602, 621, 620), (628, 612, 613, 632), (618, 619, 599, 597), (598, 600, 620, 619), (626, 617, 595, 629), (619, 620, 601, 599), (604, 606, 623, 622), (631, 615, 616, 627), (620, 621, 603, 601), (606, 608, 624, 623), (630, 594, 612, 628), (621, 622, 605, 603), (608, 610, 625, 624), (629, 595, 594, 630), (622, 623, 607, 605), (610, 596, 618, 625), (633, 614, 615, 631), (623, 624, 609, 607), (599, 601, 603, 605, 607, 609, 611, 597), (595, 617, 616, 615, 614, 613, 612, 594), (624, 625, 611, 609), (602, 604, 622, 621), (627, 616, 617, 626), (625, 618, 597, 611), (632, 613, 614, 633), (596, 598, 619, 618), (636, 632, 633, 641), (637, 627, 626, 634), (641, 633, 631, 640), (635, 629, 630, 639), (639, 630, 628, 638), (640, 631, 627, 637), (634, 626, 629, 635), (638, 628, 632, 636), (600, 638, 636, 602), (610, 634, 635, 596), (606, 640, 637, 608), (598, 639, 638, 600), (596, 635, 639, 598), (604, 641, 640, 606), (608, 637, 634, 610), (602, 636, 641, 604), (579, 642, 677, 589), (642, 643, 678, 677), (643, 644, 679, 678), (644, 645, 680, 679), (645, 646, 681, 680), (576, 652, 672, 588), (652, 653, 673, 672), (653, 654, 674, 673), (654, 655, 675, 674), (655, 656, 676, 675), (577, 651, 667, 585), (651, 650, 668, 667), (650, 649, 669, 668), (649, 648, 670, 669), (648, 647, 671, 670), (578, 661, 662, 584), (661, 660, 663, 662), (660, 659, 664, 663), (659, 658, 665, 664), (658, 657, 666, 665), (588, 672, 651, 577), (672, 673, 650, 651), (673, 674, 649, 650), (674, 675, 648, 649), (675, 676, 647, 648), (589, 677, 661, 578), (677, 678, 660, 661), (678, 679, 659, 660), (679, 680, 658, 659), (680, 681, 657, 658), (584, 662, 652, 576), (662, 663, 653, 652), (663, 664, 654, 653), (664, 665, 655, 654), (665, 666, 656, 655), (585, 667, 642, 579), (667, 668, 643, 642), (668, 669, 644, 643), (669, 670, 645, 644), (670, 671, 646, 645)])
me_cube_001.polygons.foreach_set('material_index', [0, 0, 0, 0, 0, 0, 0, 0, 0, 0, 0, 0, 0, 0, 0, 0, 3, 0, 0, 0, 0, 0, 3, 0, 0, 0, 3, 3, 3, 3, 3, 3, 3, 3, 3, 0, 0, 0, 3, 3, 3, 3, 3, 3, 3, 3, 3, 3, 4, 3, 3, 3, 0, 4, 4, 4, 4, 0, 3, 3, 4, 3, 3, 3, 3, 0, 0, 0, 0, 0, 4, 4, 0, 3, 3, 3, 3, 3, 3, 3, 3, 0, 3, 0, 0, 0, 0, 0, 0, 0, 0, 0, 0, 0, 0, 0, 0, 0, 0, 0, 0, 0, 0, 0, 0, 0, 0, 0, 0, 0, 0, 4, 4, 4, 4, 4, 4, 4, 4, 4, 4, 4, 4, 4, 4, 4, 4, 4, 4, 4, 4, 4, 4, 4, 5, 4, 4, 4, 4, 4, 4, 4, 4, 0, 0, 0, 0, 0, 0, 0, 0, 0, 0, 0, 0, 0, 0, 0, 0, 0, 0, 0, 0, 0, 0, 0, 0, 0, 0, 0, 0, 0, 0, 0, 0, 0, 0, 0, 0, 0, 0, 0, 5, 5, 5, 5, 6, 6, 6, 6, 6, 0, 0, 0, 6, 6, 6, 0, 6, 6, 6, 6, 0, 0, 0, 6, 6, 6, 0, 0, 0, 6, 6, 6, 6, 6, 6, 6, 6, 6, 6, 6, 6, 6, 6, 6, 6, 6, 6, 6, 6, 6, 6, 4, 4, 5, 5, 5, 5, 5, 5, 4, 4, 4, 4, 5, 5, 4, 4, 8, 8, 7, 8, 8, 7, 8, 8, 7, 8, 8, 7, 8, 8, 7, 8, 8, 7, 0, 0, 7, 8, 8, 7, 8, 8, 9, 9, 9, 9, 9, 9, 9, 9, 8, 8, 8, 8, 8, 8, 8, 8, 4, 5, 4, 5, 4, 4, 5, 4, 5, 4, 4, 5, 4, 5, 4, 4, 5, 4, 5, 4, 4, 5, 4, 5, 4, 4, 5, 4, 5, 4, 4, 5, 4, 5, 4, 4, 5, 4, 5, 4, 0, 0, 0, 0, 0, 0, 0, 0, 0, 0, 0, 0, 0, 0, 0, 0, 3, 0, 0, 0, 0, 0, 3, 0, 0, 0, 3, 3, 3, 3, 3, 3, 3, 3, 3, 0, 0, 0, 3, 3, 3, 3, 3, 3, 3, 3, 3, 3, 4, 3, 3, 3, 0, 4, 4, 4, 4, 0, 3, 3, 4, 3, 3, 3, 3, 0, 0, 0, 0, 0, 4, 4, 0, 3, 3, 3, 3, 3, 3, 3, 3, 0, 3, 0, 0, 0, 0, 0, 0, 0, 0, 0, 0, 0, 0, 0, 0, 0, 0, 0, 0, 0, 0, 0, 0, 0, 0, 0, 0, 0, 0, 4, 4, 4, 4, 4, 4, 4, 4, 4, 4, 4, 4, 4, 4, 4, 4, 4, 4, 4, 4, 4, 4, 4, 5, 4, 4, 4, 4, 4, 4, 4, 4, 0, 0, 0, 0, 0, 0, 0, 0, 0, 0, 0, 0, 0, 0, 0, 0, 0, 0, 0, 0, 0, 0, 0, 0, 0, 0, 0, 0, 0, 0, 0, 0, 0, 0, 0, 0, 0, 0, 0, 5, 5, 5, 5, 6, 6, 6, 6, 6, 0, 0, 0, 6, 6, 6, 0, 6, 6, 6, 6, 0, 0, 0, 6, 6, 6, 0, 0, 0, 6, 6, 6, 6, 6, 6, 6, 6, 6, 6, 6, 6, 6, 6, 6, 6, 6, 6, 6, 6, 6, 6, 4, 4, 5, 5, 5, 5, 5, 5, 4, 4, 4, 4, 5, 5, 4, 4, 8, 8, 7, 8, 8, 7, 8, 8, 7, 8, 8, 7, 8, 8, 7, 8, 8, 7, 0, 0, 7, 8, 8, 7, 8, 8, 9, 9, 9, 9, 9, 9, 9, 9, 8, 8, 8, 8, 8, 8, 8, 8, 4, 5, 4, 5, 4, 4, 5, 4, 5, 4, 4, 5, 4, 5, 4, 4, 5, 4, 5, 4, 4, 5, 4, 5, 4, 4, 5, 4, 5, 4, 4, 5, 4, 5, 4, 4, 5, 4, 5, 4])
_uv = me_cube_001.uv_layers.new(name='UVMap')
_uv.uv.foreach_set('vector', [0.0, 0.0, 0.0, 0.0, 0.0, 0.0, 0.0, 0.0, 0.0, 0.0, 0.0, 0.0, 0.0, 0.0, 0.0, 0.0, 0.0, 0.0, 0.0, 0.0, 0.0, 0.0, 0.0, 0.0, 0.0, 0.0, 0.0, 0.0, 0.0, 0.0, 0.0, 0.0, 0.0, 0.0, 0.0, 0.0, 0.0, 0.0, 0.0, 0.0, 0.0, 0.0, 0.0, 0.0, 0.0, 0.0, 0.0, 0.0, 0.0, 0.0, 0.0, 0.0, 0.0, 0.0, 0.0, 0.0, 0.0, 0.0, 0.0, 0.0, 0.0, 0.0, 0.0, 0.0, 0.0, 0.0, 0.0, 0.0, 0.0, 0.0, 0.0, 0.0, 0.0, 0.0, 0.0, 0.0, 0.0, 0.0, 0.0, 0.0, 0.0, 0.0, 0.0, 0.0, 0.0, 0.0, 0.0, 0.0, 0.0, 0.0, 0.0, 0.0, 0.0, 0.0, 0.0, 0.0, 0.0, 0.0, 0.0, 0.0, 0.0, 0.0, 0.0, 0.0, 0.0, 0.0, 0.0, 0.0, 0.0, 0.0, 0.0, 0.0, 0.0, 0.0, 0.0, 0.0, 0.0, 0.0, 0.0, 0.0, 0.0, 0.0, 0.0, 0.0, 0.0, 0.0, 0.0, 0.0, 0.0, 0.0, 0.0, 0.0, 0.0, 0.0, 0.0, 0.0, 0.0, 0.0, 0.0, 0.0, 0.0, 0.0, 0.0, 0.0, 0.0, 0.0, 0.0, 0.0, 0.0, 0.0, 0.0, 0.0, 0.0, 0.0, 0.0, 0.0, 0.0, 0.0, 0.0, 0.0, 0.0, 0.0, 0.0, 0.0, 0.0, 0.0, 0.0, 0.0, 0.0, 0.0, 0.0, 0.0, 0.0, 0.0, 0.0, 0.0, 0.0, 0.0, 0.0, 0.0, 0.0, 0.0, 0.0, 0.0, 0.0, 0.0, 0.0, 0.0, 0.0, 0.0, 0.0, 0.0, 0.0, 0.0, 0.0, 0.0, 0.0, 0.0, 0.0, 0.0, 0.0, 0.0, 0.0, 0.0, 0.0, 0.0, 0.0, 0.0, 0.0, 0.0, 0.0, 0.0, 0.0, 0.0, 0.0, 0.0, 0.0, 0.0, 0.0, 0.0, 0.0, 0.0, 0.0, 0.0, 0.0, 0.0, 0.0, 0.0, 0.0, 0.0, 0.0, 0.0, 0.0, 0.0, 0.0, 0.0, 0.0, 0.0, 0.0, 0.0, 0.0, 0.0, 0.0, 0.0, 0.0, 0.0, 0.0, 0.0, 0.0, 0.0, 0.0, 0.0, 0.0, 0.0, 0.0, 0.0, 0.0, 0.0, 0.0, 0.0, 0.0, 0.0, 0.0, 0.0, 0.0, 0.0, 0.0, 0.0, 0.0, 0.0, 0.0, 0.0, 0.0, 0.0, 0.0, 0.0, 0.0, 0.0, 0.0, 0.0, 0.0, 0.0, 0.0, 0.0, 0.0, 0.0, 0.0, 0.0, 0.0, 0.0, 0.0, 0.0, 0.0, 0.0, 0.0, 0.0, 0.0, 0.0, 0.0, 0.0, 0.0, 0.0, 0.0, 0.0, 0.0, 0.0, 0.0, 0.0, 0.0, 0.0, 0.0, 0.0, 0.0, 0.0, 0.0, 0.0, 0.0, 0.0, 0.0, 0.0, 0.0, 0.0, 0.0, 0.0, 0.0, 0.0, 0.0, 0.0, 0.0, 0.0, 0.0, 0.0, 0.0, 0.0, 0.0, 0.0, 0.0, 0.0, 0.0, 0.0, 0.0, 0.0, 0.0, 0.0, 0.0, 0.0, 0.0, 0.0, 0.0, 0.0, 0.0, 0.0, 0.0, 0.0, 0.0, 0.0, 0.0, 0.0, 0.0, 0.0, 0.0, 0.0, 0.0, 0.0, 0.0, 0.0, 0.0, 0.0, 0.0, 0.0, 0.0, 0.0, 0.0, 0.0, 0.0, 0.0, 0.0, 0.0, 0.0, 0.0, 0.0, 0.0, 0.0, 0.0, 0.0, 0.0, 0.0, 0.0, 0.0, 0.0, 0.0, 0.0, 0.0, 0.0, 0.0, 0.0, 0.0, 0.0, 0.0, 0.0, 0.0, 0.0, 0.0, 0.0, 0.0, 0.0, 0.0, 0.0, 0.0, 0.0, 0.0, 0.0, 0.0, 0.0, 0.0, 0.0, 0.0, 0.0, 0.0, 0.0, 0.0, 0.0, 0.0, 0.0, 0.0, 0.0, 0.0, 0.0, 0.0, 0.0, 0.0, 0.0, 0.0, 0.0, 0.0, 0.0, 0.0, 0.0, 0.0, 0.0, 0.0, 0.0, 0.0, 0.0, 0.0, 0.0, 0.0, 0.0, 0.0, 0.0, 0.0, 0.0, 0.0, 0.0, 0.0, 0.0, 0.0, 0.0, 0.0, 0.0, 0.0, 0.0, 0.0, 0.0, 0.0, 0.0, 0.0, 0.0, 0.0, 0.0, 0.0, 0.0, 0.0, 0.0, 0.0, 0.0, 0.0, 0.0, 0.0, 0.0, 0.0, 0.0, 0.0, 0.0, 0.0, 0.0, 0.0, 0.0, 0.0, 0.0, 0.0, 0.0, 0.0, 0.0, 0.0, 0.0, 0.0, 0.0, 0.0, 0.0, 0.0, 0.0, 0.0, 0.0, 0.0, 0.0, 0.0, 0.0, 0.0, 0.0, 0.0, 0.0, 0.0, 0.0, 0.0, 0.0, 0.0, 0.0, 0.0, 0.0, 0.0, 0.0, 0.0, 0.0, 0.0, 0.0, 0.0, 0.0, 0.0, 0.0, 0.0, 0.0, 0.0, 0.0, 0.0, 0.0, 0.0, 0.0, 0.0, 0.0, 0.0, 0.0, 0.0, 0.0, 0.0, 0.0, 0.0, 0.0, 0.0, 0.0, 0.0, 0.0, 0.0, 0.0, 0.0, 0.0, 0.0, 0.0, 0.0, 0.0, 0.0, 0.0, 0.0, 0.0, 0.0, 0.0, 0.0, 0.0, 0.0, 0.0, 0.0, 0.0, 0.0, 0.0, 0.0, 0.0, 0.0, 0.0, 0.0, 0.0, 0.0, 0.0, 0.0, 0.0, 0.0, 0.0, 0.0, 0.0, 0.0, 0.0, 0.0, 0.0, 0.0, 0.0, 0.0, 0.0, 0.0, 0.0, 0.0, 0.0, 0.0, 0.0, 0.0, 0.0, 0.0, 0.0, 0.0, 0.0, 0.0, 0.0, 0.0, 0.0, 0.0, 0.0, 0.0, 0.0, 0.0, 0.0, 0.0, 0.0, 0.0, 0.0, 0.0, 0.0, 0.0, 0.0, 0.0, 0.0, 0.0, 0.0, 0.0, 0.0, 0.0, 0.0, 0.0, 0.0, 0.0, 0.0, 0.0, 0.0, 0.0, 0.0, 0.0, 0.0, 0.0, 0.0, 0.0, 0.0, 0.0, 0.0, 0.0, 0.0, 0.0, 0.0, 0.0, 0.0, 0.0, 0.0, 0.0, 0.0, 0.0, 0.0, 0.0, 0.0, 0.0, 0.0, 0.0, 0.0, 0.0, 0.0, 0.0, 0.0, 0.0, 0.0, 0.0, 0.0, 0.0, 0.0, 0.0, 0.0, 0.0, 0.0, 0.0, 0.0, 0.0, 0.0, 0.0, 0.0, 0.0, 0.0, 0.0, 0.0, 0.0, 0.0, 0.0, 0.0, 0.0, 0.0, 0.0, 0.0, 0.0, 0.0, 0.0, 0.0, 0.0, 0.0, 0.0, 0.0, 0.0, 0.0, 0.0, 0.0, 0.0, 0.0, 0.0, 0.0, 0.0, 0.0, 0.0, 0.0, 0.0, 0.0, 0.0, 0.0, 0.0, 0.0, 0.0, 0.0, 0.0, 0.0, 0.0, 0.0, 0.0, 0.0, 0.0, 0.0, 0.0, 0.0, 0.0, 0.0, 0.0, 0.0, 0.0, 0.0, 0.0, 0.0, 0.0, 0.0, 0.0, 0.0, 0.0, 0.0, 0.0, 0.0, 0.0, 0.0, 0.0, 0.0, 0.0, 0.0, 0.0, 0.0, 0.0, 0.0, 0.0, 0.0, 0.0, 0.0, 0.0, 0.0, 0.0, 0.0, 0.0, 0.0, 0.0, 0.0, 0.0, 0.0, 0.0, 0.0, 0.0, 0.0, 0.0, 0.0, 0.0, 0.0, 0.0, 0.0, 0.0, 0.0, 0.0, 0.0, 0.0, 0.0, 0.0, 0.0, 0.0, 0.0, 0.0, 0.0, 0.0, 0.0, 0.0, 0.0, 0.0, 0.0, 0.0, 0.0, 0.0, 0.0, 0.0, 0.0, 0.0, 0.0, 0.0, 0.0, 0.0, 0.0, 0.0, 0.0, 0.0, 0.0, 0.0, 0.0, 0.0, 0.0, 0.0, 0.0, 0.0, 0.0, 0.0, 0.0, 0.0, 0.0, 0.0, 0.0, 0.0, 0.0, 0.0, 0.0, 0.0, 0.0, 0.0, 0.0, 0.0, 0.0, 0.0, 0.0, 0.0, 0.0, 0.0, 0.0, 0.0, 0.0, 0.0, 0.0, 0.0, 0.0, 0.0, 0.0, 0.0, 0.0, 0.0, 0.0, 0.0, 0.0, 0.0, 0.0, 0.0, 0.0, 0.0, 0.0, 0.0, 0.0, 0.0, 0.0, 0.0, 0.0, 0.0, 0.0, 0.0, 0.0, 0.0, 0.0, 0.0, 0.0, 0.0, 0.0, 0.0, 0.0, 0.0, 0.0, 0.0, 0.0, 0.0, 0.0, 0.0, 0.0, 0.0, 0.0, 0.0, 0.0, 0.0, 0.0, 0.0, 0.0, 0.0, 0.0, 0.0, 0.0, 0.0, 0.0, 0.0, 0.0, 0.0, 0.0, 0.0, 0.0, 0.0, 0.0, 0.0, 0.0, 0.0, 0.0, 0.0, 0.0, 0.0, 0.0, 0.0, 0.0, 0.0, 0.0, 0.0, 0.0, 0.0, 0.0, 0.0, 0.0, 0.0, 0.0, 0.0, 0.0, 0.0, 0.0, 0.0, 0.0, 0.0, 0.0, 0.0, 0.0, 0.0, 0.0, 0.0, 0.0, 0.0, 0.0, 0.0, 0.0, 0.0, 0.0, 0.0, 0.0, 0.0, 0.0, 0.0, 0.0, 0.0, 0.0, 0.0, 0.0, 0.0, 0.0, 0.0, 0.0, 0.0, 0.0, 0.0, 0.0, 0.0, 0.0, 0.0, 0.0, 0.0, 0.0, 0.0, 0.0, 0.0, 0.0, 0.0, 0.0, 0.0, 0.0, 0.0, 0.0, 0.0, 0.0, 0.0, 0.0, 0.0, 0.0, 0.0, 0.0, 0.0, 0.0, 0.0, 0.0, 0.0, 0.0, 0.0, 0.0, 0.0, 0.0, 0.0, 0.0, 0.0, 0.0, 0.0, 0.0, 0.0, 0.0, 0.0, 0.0, 0.0, 0.0, 0.0, 0.0, 0.0, 0.0, 0.0, 0.0, 0.0, 0.0, 0.0, 0.0, 0.0, 0.0, 0.0, 0.0, 0.0, 0.0, 0.0, 0.0, 0.0, 0.0, 0.0, 0.0, 0.0, 0.0, 0.0, 0.0, 0.0, 0.0, 0.0, 0.0, 0.0, 0.0, 0.0, 0.0, 0.0, 0.0, 0.0, 0.0, 0.0, 0.0, 0.0, 0.0, 0.0, 0.0, 0.0, 0.0, 0.0, 0.0, 0.0, 0.0, 0.0, 0.0, 0.0, 0.0, 0.0, 0.0, 0.0, 0.0, 0.0, 0.0, 0.0, 0.0, 0.0, 0.0, 0.0, 0.0, 0.0, 0.0, 0.0, 0.0, 0.0, 0.0, 0.0, 0.0, 0.0, 0.0, 0.0, 0.0, 0.0, 0.0, 0.0, 0.0, 0.0, 0.0, 0.0, 0.0, 0.0, 0.0, 0.0, 0.0, 0.0, 0.0, 0.0, 0.0, 0.0, 0.0, 0.0, 0.0, 0.0, 0.0, 0.0, 0.0, 0.0, 0.0, 0.0, 0.0, 0.0, 0.0, 0.0, 0.0, 0.0, 0.0, 0.0, 0.0, 0.0, 0.0, 0.0, 0.0, 0.0, 0.0, 0.0, 0.0, 0.0, 0.0, 0.0, 0.0, 0.0, 0.0, 0.0, 0.0, 0.0, 0.0, 0.0, 0.0, 0.0, 0.0, 0.0, 0.0, 0.0, 0.0, 0.0, 0.0, 0.0, 0.0, 0.0, 0.0, 0.0, 0.0, 0.0, 0.0, 0.0, 0.0, 0.0, 0.0, 0.0, 0.0, 0.0, 0.0, 0.0, 0.0, 0.0, 0.0, 0.0, 0.0, 0.0, 0.0, 0.0, 0.0, 0.0, 0.0, 0.0, 0.0, 0.0, 0.0, 0.0, 0.0, 0.0, 0.0, 0.0, 0.0, 0.0, 0.0, 0.0, 0.0, 0.0, 0.0, 0.0, 0.0, 0.0, 0.0, 0.0, 0.0, 0.0, 0.0, 0.0, 0.0, 0.0, 0.0, 0.0, 0.0, 0.0, 0.0, 0.0, 0.0, 0.0, 0.0, 0.0, 0.0, 0.0, 0.0, 0.0, 0.0, 0.0, 0.0, 0.0, 0.0, 0.0, 0.0, 0.0, 0.0, 0.0, 0.0, 0.0, 0.0, 0.0, 0.0, 0.0, 0.0, 0.0, 0.0, 0.0, 0.0, 0.0, 0.0, 0.0, 0.0, 0.0, 0.0, 0.0, 0.0, 0.0, 0.0, 0.0, 0.0, 0.0, 0.0, 0.0, 0.0, 0.0, 0.0, 0.0, 0.0, 0.0, 0.0, 0.0, 0.0, 0.0, 0.0, 0.0, 0.0, 0.0, 0.0, 0.0, 0.0, 0.0, 0.0, 0.0, 0.0, 0.0, 0.0, 0.0, 0.0, 0.0, 0.0, 0.0, 0.0, 0.0, 0.0, 0.0, 0.0, 0.0, 0.0, 0.0, 0.0, 0.0, 0.0, 0.0, 0.0, 0.0, 0.0, 0.0, 0.0, 0.0, 0.0, 0.0, 0.0, 0.0, 0.0, 0.0, 0.0, 0.0, 0.0, 0.0, 0.0, 0.0, 0.0, 0.0, 0.0, 0.0, 0.0, 0.0, 0.0, 0.0, 0.0, 0.0, 0.0, 0.0, 0.0, 0.0, 0.0, 0.0, 0.0, 0.0, 0.0, 0.0, 0.0, 0.0, 0.0, 0.0, 0.0, 0.0, 0.0, 0.0, 0.0, 0.0, 0.0, 0.0, 0.0, 0.0, 0.0, 0.0, 0.0, 0.0, 0.0, 0.0, 0.0, 0.0, 0.0, 0.0, 0.0, 0.0, 0.0, 0.0, 0.0, 0.0, 0.0, 0.0, 0.0, 0.0, 0.0, 0.0, 0.0, 0.0, 0.0, 0.0, 0.0, 0.0, 0.0, 0.0, 0.0, 0.0, 0.0, 0.0, 0.0, 0.0, 0.0, 0.0, 0.0, 0.0, 0.0, 0.0, 0.0, 0.0, 0.0, 0.0, 0.0, 0.0, 0.0, 0.0, 0.0, 0.0, 0.0, 0.0, 0.0, 0.0, 0.0, 0.0, 0.0, 0.0, 0.0, 0.0, 0.0, 0.0, 0.0, 0.0, 0.0, 0.0, 0.0, 0.0, 0.0, 0.0, 0.0, 0.0, 0.0, 0.0, 0.0, 0.0, 0.0, 0.0, 0.0, 0.0, 0.0, 0.0, 0.0, 0.0, 0.0, 0.0, 0.0, 0.0, 0.0, 0.0, 0.0, 0.0, 0.0, 0.0, 0.0, 0.0, 0.0, 0.0, 0.0, 0.0, 0.0, 0.0, 0.0, 0.0, 0.0, 0.0, 0.0, 0.0, 0.0, 0.0, 0.0, 0.0, 0.0, 0.0, 0.0, 0.0, 0.0, 0.0, 0.0, 0.0, 0.0, 0.0, 0.0, 0.0, 0.0, 0.0, 0.0, 0.0, 0.0, 0.0, 0.0, 0.0, 0.0, 0.0, 0.0, 0.0, 0.0, 0.0, 0.0, 0.0, 0.0, 0.0, 0.0, 0.0, 0.0, 0.0, 0.0, 0.0, 0.0, 0.0, 0.0, 0.0, 0.0, 0.0, 0.0, 0.0008391, 0.3309, 0.0008391, 0.3309, 0.0008391, -0.002432, 0.0008391, -0.002432, 0.0, 0.0, 0.0, 0.0, 0.0, 0.0, 0.0, 0.0, 0.0, 0.0, 0.0, 0.0, 0.0, 0.0, 0.0, 0.0, 0.0, 0.0, 0.0, 0.0, 0.0, 0.0, 0.0, 0.0, 0.01251, 0.3309, 0.0008391, 0.3309, 0.0008391, -0.002432, 0.01251, -0.002432, 0.0008391, 0.3309, 0.01251, 0.3309, 0.01251, -0.002432, 0.0008391, -0.002432, 0.3789, 0.3309, 0.3789, -0.002432, 0.5011, -0.002432, 0.5011, 0.3309, 0.0, 0.0, 0.0, 0.0, 0.0, 0.0, 0.0, 0.0, 0.3789, 0.6643, 0.3789, 0.9977, 0.5011, 0.9977, 0.5011, 0.6643, 0.01251, 0.6643, 0.01251, 0.9977, 0.1347, 0.9977, 0.1347, 0.6643, 0.1347, 0.6643, 0.1347, 0.9977, 0.2568, 0.9977, 0.2568, 0.6643, 0.2568, 0.6643, 0.2568, 0.9977, 0.3789, 0.9977, 0.3789, 0.6643, 0.0, 0.0, 0.0, 0.0, 0.0, 0.0, 0.0, 0.0, 0.0, 0.0, 0.0, 0.0, 0.0, 0.0, 0.0, 0.0, 0.0, 0.0, 0.0, 0.0, 0.0, 0.0, 0.0, 0.0, 0.01251, 0.3309, 0.01251, -0.002432, 0.1347, -0.002432, 0.1347, 0.3309, 0.1347, 0.3309, 0.1347, -0.002432, 0.2568, -0.002432, 0.2568, 0.3309, 0.2568, 0.3309, 0.2568, -0.002432, 0.3789, -0.002432, 0.3789, 0.3309, 0.0, 0.0, 0.0, 0.0, 0.0, 0.0, 0.0, 0.0, 0.0, 0.0, 0.0, 0.0, 0.0, 0.0, 0.0, 0.0, 0.0, 0.0, 0.0, 0.0, 0.0, 0.0, 0.0, 0.0, 0.2568, 0.9977, 0.2568, 0.6643, 0.3789, 0.6643, 0.3789, 0.9977, 0.2568, 0.6643, 0.2568, 0.3309, 0.3789, 0.3309, 0.3789, 0.6643, 0.1347, 0.9977, 0.1347, 0.6643, 0.2568, 0.6643, 0.2568, 0.9977, 0.1347, 0.6643, 0.1347, 0.3309, 0.2568, 0.3309, 0.2568, 0.6643, 0.01251, 0.9977, 0.01251, 0.6643, 0.1347, 0.6643, 0.1347, 0.9977, 0.01251, 0.6643, 0.01251, 0.3309, 0.1347, 0.3309, 0.1347, 0.6643, 0.2568, -0.002432, 0.2568, 0.3309, 0.3789, 0.3309, 0.3789, -0.002432, 0.2568, 0.3309, 0.2568, 0.6643, 0.3789, 0.6643, 0.3789, 0.3309, 0.1347, -0.002432, 0.1347, 0.3309, 0.2568, 0.3309, 0.2568, -0.002432, 0.1347, 0.3309, 0.1347, 0.6643, 0.2568, 0.6643, 0.2568, 0.3309, 0.01251, -0.002432, 0.01251, 0.3309, 0.1347, 0.3309, 0.1347, -0.002432, 0.01251, 0.3309, 0.01251, 0.6643, 0.1347, 0.6643, 0.1347, 0.3309, 0.3789, -0.002432, 0.3789, 0.3309, 0.5011, 0.3309, 0.5011, -0.002432, 0.3789, 0.3309, 0.3789, 0.6643, 0.5011, 0.6643, 0.5011, 0.3309, 0.3789, 0.9977, 0.3789, 0.6643, 0.5011, 0.6643, 0.5011, 0.9977, 0.3789, 0.6643, 0.3789, 0.3309, 0.5011, 0.3309, 0.5011, 0.6643, 0.0008391, 0.9977, 0.01251, 0.9977, 0.01251, 0.6643, 0.0008391, 0.6643, 0.0008391, 0.6643, 0.01251, 0.6643, 0.01251, 0.3309, 0.0008391, 0.3309, 0.01251, 0.9977, 0.0008391, 0.9977, 0.0008391, 0.6643, 0.01251, 0.6643, 0.01251, 0.6643, 0.0008391, 0.6643, 0.0008391, 0.3309, 0.01251, 0.3309, 0.0008391, 0.9977, 0.0008391, 0.9977, 0.0008391, 0.6643, 0.0008391, 0.6643, 0.0008391, 0.6643, 0.0008391, 0.6643, 0.0008391, 0.3309, 0.0008391, 0.3309, 0.0, 0.0, 0.0, 0.0, 0.0, 0.0, 0.0, 0.0, 0.0, 0.0, 0.0, 0.0, 0.0, 0.0, 0.0, 0.0, 0.0, 0.0, 0.0, 0.0, 0.0, 0.0, 0.0, 0.0, 0.0, 0.0, 0.0, 0.0, 0.0, 0.0, 0.0, 0.0, 0.0, 0.0, 0.0, 0.0, 0.0, 0.0, 0.0, 0.0, 0.0, 0.0, 0.0, 0.0, 0.0, 0.0, 0.0, 0.0, 0.0, 0.0, 0.0, 0.0, 0.0, 0.0, 0.0, 0.0, 0.0, 0.0, 0.0, 0.0, 0.0, 0.0, 0.0, 0.0, 0.0, 0.0, 0.0, 0.0, 0.0, 0.0, 0.0, 0.0, 0.0, 0.0, 0.0, 0.0, 0.0, 0.0, 0.0, 0.0, 0.0, 0.0, 0.0, 0.0, 0.0, 0.0, 0.0, 0.0, 0.0, 0.0, 0.0, 0.0, 0.0, 0.0, 0.0, 0.0, 0.0, 0.0, 0.0, 0.0, 0.0, 0.0, 0.0, 0.0, 0.0, 0.0, 0.0, 0.0, 0.0, 0.0, 0.0, 0.0, 0.0, 0.0, 0.0, 0.0, 0.0, 0.0, 0.0, 0.0, 0.0, 0.0, 0.0, 0.0, 0.0, 0.0, 0.0, 0.0, 0.0, 0.0, 0.0, 0.0, 0.0, 0.0, 0.0, 0.0, 0.0, 0.0, 0.0, 0.0, 0.0, 0.0, 0.0, 0.0, 0.0, 0.0, 0.0, 0.0, 0.0, 0.0, 0.0, 0.0, 0.0, 0.0, 0.0, 0.0, 0.0, 0.0, 0.0, 0.0, 0.0, 0.0, 0.0, 0.0, 0.0, 0.0, 0.0, 0.0, 0.0, 0.0, 0.0, 0.0, 0.0, 0.0, 0.0, 0.0, 0.0, 0.0, 0.0, 0.0, 0.0, 0.0, 0.0, 0.0, 0.0, 0.0, 0.0, 0.0, 0.0, 0.0, 0.0, 0.0, 0.0, 0.0, 0.0, 0.0, 0.0, 0.0, 0.0, 0.0, 0.0, 0.0, 0.0, 0.0, 0.0, 0.0, 0.0, 0.0, 0.0, 0.0, 0.0, 0.0, 0.0, 0.0, 0.0, 0.0, 0.0, 0.0, 0.0, 0.0, 0.0, 0.0, 0.0, 0.0, 0.0, 0.0, 0.0, 0.0, 0.0, 0.0, 0.0, 0.0, 0.0, 0.0, 0.0, 0.0, 0.0, 0.0, 0.0, 0.0, 0.0, 0.0, 0.0, 0.0, 0.0, 0.0, 0.0, 0.0, 0.0, 0.0, 0.0, 0.0, 0.0, 0.0, 0.0, 0.0, 0.0, 0.0, 0.0, 0.0, 0.0, 0.0, 0.0, 0.0, 0.0, 0.0, 0.0, 0.0, 0.0, 0.0, 0.0, 0.0, 0.0, 0.0, 0.0, 0.0, 0.0, 0.0, 0.0, 0.0, 0.0, 0.0, 0.0, 0.0, 0.0, 0.0, 0.0, 0.0, 0.0, 0.0, 0.0, 0.0, 0.0, 0.0, 0.0, 0.0, 0.0, 0.0, 0.0, 0.0, 0.0, 0.0, 0.0, 0.0, 0.0, 0.0, 0.0, 0.0, 0.0, 0.0, 0.0, 0.0, 0.0, 0.0, 0.0, 0.0, 0.0, 0.0, 0.0, 0.0, 0.0, 0.0, 0.0, 0.0, 0.0, 0.0, 0.0, 0.0, 0.0, 0.0, 0.0, 0.0, 0.0, 0.0, 0.0, 0.0, 0.0, 0.0, 0.0, 0.0, 0.0, 0.0, 0.0, 0.0, 0.0, 0.0, 0.0, 0.0, 0.0, 0.0, 0.0, 0.0, 0.0, 0.0, 0.0, 0.0, 0.0, 0.0, 0.0, 0.0, 0.0, 0.0, 0.0, 0.0, 0.0, 0.0, 0.0, 0.0, 0.0, 0.0, 0.0, 0.0, 0.0, 0.0, 0.0, 0.0, 0.0, 0.0, 0.0, 0.0, 0.0, 0.0, 0.0, 0.0, 0.0, 0.0, 0.0, 0.0, 0.0, 0.0, 0.0, 0.0, 0.0, 0.0, 0.0, 0.0, 0.0, 0.0, 0.0, 0.0, 0.0, 0.0, 0.0, 0.0, 0.0, 0.0, 0.0, 0.0, 0.0, 0.0, 0.0, 0.0, 0.0, 0.0, 0.0, 0.0, 0.0, 0.0, 0.0, 0.0, 0.0, 0.0, 0.0, 0.0, 0.0, 0.0, 0.0, 0.0, 0.0, 0.0, 0.0, 0.0, 0.0, 0.0, 0.0, 0.0, 0.0, 0.0, 0.0, 0.0, 0.0, 0.0, 0.0, 0.0, 0.0, 0.0, 0.0, 0.0, 0.0, 0.0, 0.0, 0.0, 0.0, 0.0, 0.0, 0.0, 0.0, 0.0, 0.0, 0.0, 0.0, 0.0, 0.0, 0.0, 0.0, 0.0, 0.0, 0.0, 0.0, 0.0, 0.0, 0.0, 0.0, 0.0, 0.0, 0.0, 0.0, 0.0, 0.0, 0.0, 0.0, 0.0, 0.0, 0.0, 0.0, 0.0, 0.0, 0.0, 0.0, 0.0, 0.0, 0.0, 0.0, 0.0, 0.0, 0.0, 0.0, 0.0, 0.0, 0.0, 0.0, 0.0, 0.0, 0.0, 0.0, 0.0, 0.0, 0.0, 0.0, 0.0, 0.0, 0.0, 0.0, 0.0, 0.0, 0.0, 0.0, 0.0, 0.0, 0.0, 0.0, 0.0, 0.0, 0.0, 0.0, 0.0, 0.0, 0.0, 0.0, 0.0, 0.0, 0.0, 0.0, 0.0, 0.0, 0.0, 0.0, 0.0, 0.0, 0.0, 0.0, 0.0, 0.0, 0.0, 0.0, 0.0, 0.0, 0.0, 0.0, 0.0, 0.0, 0.0, 0.0, 0.0, 0.0, 0.0, 0.0, 0.0, 0.0, 0.0, 0.0, 0.0, 0.0, 0.0, 0.0, 0.0, 0.0, 0.0, 0.0, 0.0, 0.0, 0.0, 0.0, 0.0, 0.0, 0.0, 0.0, 0.0, 0.0, 0.0, 0.0, 0.0, 0.0, 0.0, 0.0, 0.0, 0.0, 0.0, 0.0, 0.0, 0.0, 0.0, 0.0, 0.0, 0.0, 0.0, 0.0, 0.0, 0.0, 0.0, 0.0, 0.0, 0.0, 0.0, 0.0, 0.0, 0.0, 0.0, 0.0, 0.0, 0.0, 0.0, 0.0, 0.0, 0.0, 0.0, 0.0, 0.0, 0.0, 0.0, 0.0, 0.0, 0.0, 0.0, 0.0, 0.0, 0.0, 0.0, 0.0, 0.0, 0.0, 0.0, 0.0, 0.0, 0.0, 0.0, 0.0, 0.0, 0.0, 0.0, 0.0, 0.0, 0.0, 0.0, 0.0, 0.0, 0.0, 0.0, 0.0, 0.0, 0.0, 0.0, 0.0, 0.0, 0.0, 0.0, 0.0, 0.0, 0.0, 0.0, 0.0, 0.0, 0.0, 0.0, 0.0, 0.0, 0.0, 0.0, 0.0, 0.0, 0.0, 0.0, 0.0, 0.0, 0.0, 0.0, 0.0, 0.0, 0.0, 0.0, 0.0, 0.0, 0.0, 0.0, 0.0, 0.0, 0.0, 0.0, 0.0, 0.0, 0.0, 0.0, 0.0, 0.0, 0.0, 0.0, 0.0, 0.0, 0.0, 0.0, 0.0, 0.0, 0.0, 0.0, 0.0, 0.0, 0.0, 0.0, 0.0, 0.0, 0.0, 0.0, 0.0, 0.0, 0.0, 0.0, 0.0, 0.0, 0.0, 0.0, 0.0, 0.0, 0.0, 0.0, 0.0, 0.0, 0.0, 0.0, 0.0, 0.0, 0.0, 0.0, 0.0, 0.0, 0.0, 0.0, 0.0, 0.0, 0.0, 0.0, 0.0, 0.0, 0.0, 0.0, 0.0, 0.0, 0.0, 0.0, 0.0, 0.0, 0.0, 0.0, 0.0, 0.0, 0.0, 0.0, 0.0, 0.0, 0.0, 0.0, 0.0, 0.0, 0.0, 0.0, 0.0, 0.0, 0.0, 0.0, 0.0, 0.0, 0.0, 0.0, 0.0, 0.0, 0.0, 0.0, 0.0, 0.0, 0.0, 0.0, 0.0, 0.0, 0.0, 0.0, 0.0, 0.0, 0.0, 0.0, 0.0, 0.0, 0.0, 0.0, 0.0, 0.0, 0.0, 0.0, 0.0, 0.0, 0.0, 0.0, 0.0, 0.0, 0.0, 0.0, 0.0, 0.0, 0.0, 0.0, 0.0, 0.0, 0.0, 0.0, 0.0, 0.0, 0.0, 0.0, 0.0, 0.0, 0.0, 0.0, 0.0, 0.0, 0.0, 0.0, 0.0, 0.0, 0.0, 0.0, 0.0, 0.0, 0.0, 0.0, 0.0, 0.0, 0.0, 0.0, 0.0, 0.0, 0.0, 0.0, 0.0, 0.0, 0.0, 0.0, 0.0, 0.0, 0.0, 0.0, 0.0, 0.0, 0.0, 0.0, 0.0, 0.0, 0.0, 0.0, 0.0, 0.0, 0.0, 0.0, 0.0, 0.0, 0.0, 0.0, 0.0, 0.0, 0.0, 0.0, 0.0, 0.0, 0.0, 0.0, 0.0, 0.0, 0.0, 0.0, 0.0, 0.0, 0.0, 0.0, 0.0, 0.0, 0.0, 0.0, 0.0, 0.0, 0.0, 0.0, 0.0, 0.0, 0.0, 0.0, 0.0, 0.0, 0.0, 0.0, 0.0, 0.0, 0.0, 0.0, 0.0, 0.0, 0.0, 0.0, 0.0, 0.0, 0.0, 0.0, 0.0, 0.0, 0.0, 0.0, 0.0, 0.0, 0.0, 0.0, 0.0, 0.0, 0.0, 0.0, 0.0, 0.0, 0.0, 0.0, 0.0, 0.0, 0.0, 0.0, 0.0, 0.0, 0.0, 0.0, 0.0, 0.0, 0.0, 0.0, 0.0, 0.0, 0.0, 0.0, 0.0, 0.0, 0.0, 0.0, 0.0, 0.0, 0.0, 0.0, 0.0, 0.0, 0.0, 0.0, 0.0, 0.0, 0.0, 0.0, 0.0, 0.0, 0.0, 0.0, 0.0, 0.0, 0.0, 0.0, 0.0, 0.0, 0.0, 0.0, 0.0, 0.0, 0.0, 0.0, 0.0, 0.0, 0.0, 0.0, 0.0, 0.0, 0.0, 0.0, 0.0, 0.0, 0.0, 0.0, 0.0, 0.0, 0.0, 0.0, 0.0, 0.0, 0.0, 0.0, 0.0, 0.0, 0.0, 0.0, 0.0, 0.0, 0.0, 0.0, 0.0, 0.0, 0.0, 0.0, 0.0, 0.0, 0.0, 0.0, 0.0, 0.0, 0.0, 0.0, 0.0, 0.0, 0.0, 0.0, 0.0, 0.0, 0.0, 0.0, 0.0, 0.0, 0.0, 0.0, 0.0, 0.0, 0.0, 0.0, 0.0, 0.0, 0.0, 0.0, 0.0, 0.0, 0.0, 0.0, 0.0, 0.0, 0.0, 0.0, 0.0, 0.0, 0.0, 0.0, 0.0, 0.0, 0.0, 0.0, 0.0, 0.0, 0.0, 0.0, 0.0, 0.0, 0.0, 0.0, 0.0, 0.0, 0.0, 0.0, 0.0, 0.0, 0.0, 0.0, 0.0, 0.0, 0.0, 0.0, 0.0, 0.0, 0.0, 0.0, 0.0, 0.0, 0.0, 0.0, 0.0, 0.0, 0.0, 0.0, 0.0, 0.0, 0.0, 0.0, 0.0, 0.0, 0.0, 0.0, 0.0, 0.0, 0.0, 0.0, 0.0, 0.0, 0.0, 0.0, 0.0, 0.0, 0.0, 0.0, 0.0, 0.0, 0.0, 0.0, 0.0, 0.0, 0.0, 0.0, 0.0, 0.0, 0.0, 0.0, 0.0, 0.0, 0.0, 0.0, 0.0, 0.0, 0.0, 0.0, 0.0, 0.0, 0.0, 0.0, 0.0, 0.0, 0.0, 0.0, 0.0, 0.0, 0.0, 0.0, 0.0, 0.0, 0.0, 0.0, 0.0, 0.0, 0.0, 0.0, 0.0, 0.0, 0.0, 0.0, 0.0, 0.0, 0.0, 0.0, 0.0, 0.0, 0.0, 0.0, 0.0, 0.0, 0.0, 0.0, 0.0, 0.0, 0.0, 0.0, 0.0, 0.0, 0.0, 0.0, 0.0, 0.0, 0.0, 0.0, 0.0, 0.0, 0.0, 0.0, 0.0, 0.0, 0.0, 0.0, 0.0, 0.0, 0.0, 0.0, 0.0, 0.0, 0.0, 0.0, 0.0, 0.0, 0.0, 0.0, 0.0, 0.0, 0.0, 0.0, 0.0, 0.0, 0.0, 0.0, 0.0, 0.0, 0.0, 0.0, 0.0, 0.0, 0.0, 0.0, 0.0, 0.0, 0.0, 0.0, 0.0, 0.0, 0.0, 0.0, 0.0, 0.0, 0.0, 0.0, 0.0, 0.0, 0.0, 0.0, 0.0, 0.0, 0.0, 0.0, 0.0, 0.0, 0.0, 0.0, 0.0, 0.0, 0.0, 0.0, 0.0, 0.0, 0.0, 0.0, 0.0, 0.0, 0.0, 0.0, 0.0, 0.0, 0.0, 0.0, 0.0, 0.0, 0.0, 0.0, 0.0, 0.0, 0.0, 0.0, 0.0, 0.0, 0.0, 0.0, 0.0, 0.0, 0.0, 0.0, 0.0, 0.0, 0.0, 0.0, 0.0, 0.0, 0.0, 0.0, 0.0, 0.0, 0.0, 0.0, 0.0, 0.0, 0.0, 0.0, 0.0, 0.0, 0.0, 0.0, 0.0, 0.0, 0.0, 0.0, 0.0, 0.0, 0.0, 0.0, 0.0, 0.0, 0.0, 0.0, 0.0, 0.0, 0.0, 0.0, 0.0, 0.0, 0.0, 0.0, 0.0, 0.0, 0.0, 0.0, 0.0, 0.0, 0.0, 0.0, 0.0, 0.0, 0.0, 0.0, 0.0, 0.0, 0.0, 0.0, 0.0, 0.0, 0.0, 0.0, 0.0, 0.0, 0.0, 0.0, 0.0, 0.0, 0.0, 0.0, 0.0, 0.0, 0.0, 0.0, 0.0, 0.0, 0.0, 0.0, 0.0, 0.0, 0.0, 0.0, 0.0, 0.0, 0.0, 0.0, 0.0, 0.0, 0.0, 0.0, 0.0, 0.0, 0.0, 0.0, 0.0, 0.0, 0.0, 0.0, 0.0, 0.0, 0.0, 0.0, 0.0, 0.0, 0.0, 0.0, 0.0, 0.0, 0.0, 0.0, 0.0, 0.0, 0.0, 0.0, 0.0, 0.0, 0.0, 0.0, 0.0, 0.0, 0.0, 0.0, 0.0, 0.0, 0.0, 0.0, 0.0, 0.0, 0.0, 0.0, 0.0, 0.0, 0.0, 0.0, 0.0, 0.0, 0.0, 0.0, 0.0, 0.0, 0.0, 0.0, 0.0, 0.0, 0.0, 0.0, 0.0, 0.0, 0.0, 0.0, 0.0, 0.0, 0.0, 0.0, 0.0, 0.0, 0.0, 0.0, 0.0, 0.0, 0.0, 0.0, 0.0, 0.0, 0.0, 0.0, 0.0, 0.0, 0.0, 0.0, 0.0, 0.0, 0.0, 0.0, 0.0, 0.0, 0.0, 0.0, 0.0, 0.0, 0.0, 0.0, 0.0, 0.0, 0.0, 0.0, 0.0, 0.0, 0.0, 0.0, 0.0, 0.0, 0.0, 0.0, 0.0, 0.0, 0.0, 0.0, 0.0, 0.0, 0.0, 0.0, 0.0, 0.0, 0.0, 0.0, 0.0, 0.0, 0.0, 0.0, 0.0, 0.0, 0.0, 0.0, 0.0, 0.0, 0.0, 0.0, 0.0, 0.0, 0.0, 0.0, 0.0, 0.0, 0.0, 0.0, 0.0, 0.0, 0.0, 0.0, 0.0, 0.0, 0.0, 0.0, 0.0, 0.0, 0.0, 0.0, 0.0, 0.0, 0.0, 0.0, 0.0, 0.0, 0.0, 0.0, 0.0, 0.0, 0.0, 0.0, 0.0, 0.0, 0.0, 0.0, 0.0, 0.0, 0.0, 0.0, 0.0, 0.0, 0.0, 0.0, 0.0, 0.0, 0.0, 0.0, 0.0, 0.0, 0.0, 0.0, 0.0, 0.0, 0.0, 0.0, 0.0, 0.0, 0.0, 0.0, 0.0, 0.0, 0.0, 0.0, 0.0, 0.0, 0.0, 0.0, 0.0, 0.0, 0.0, 0.0, 0.0, 0.0, 0.0, 0.0, 0.0, 0.0, 0.0, 0.0, 0.0, 0.0, 0.0, 0.0, 0.0, 0.0, 0.0, 0.0, 0.0, 0.0, 0.0, 0.0, 0.0, 0.0, 0.0, 0.0, 0.0, 0.0, 0.0, 0.0, 0.0, 0.0, 0.0, 0.0, 0.0, 0.0, 0.0, 0.0, 0.0, 0.0, 0.0, 0.0, 0.0, 0.0, 0.0, 0.0, 0.0, 0.0, 0.0, 0.0, 0.0, 0.0, 0.0, 0.0, 0.0, 0.0, 0.0, 0.0, 0.0, 0.0, 0.0, 0.0, 0.0, 0.0, 0.0, 0.0, 0.0, 0.0, 0.0, 0.0, 0.0, 0.0, 0.0, 0.0, 0.0, 0.0, 0.0, 0.0, 0.0, 0.0, 0.0, 0.0, 0.0, 0.0, 0.0, 0.0, 0.0, 0.0, 0.0, 0.0, 0.0, 0.0, 0.0, 0.0, 0.0, 0.0, 0.0, 0.0, 0.0, 0.0, 0.0, 0.0, 0.0, 0.0, 0.0, 0.0, 0.0, 0.0, 0.0, 0.0, 0.0, 0.0, 0.0, 0.0, 0.0, 0.0, 0.0, 0.0, 0.0, 0.0, 0.0, 0.0, 0.0, 0.0, 0.0, 0.0, 0.0, 0.0, 0.0, 0.0, 0.0, 0.0, 0.0, 0.0, 0.0, 0.0, 0.0, 0.0, 0.0, 0.0, 0.0, 0.0, 0.0, 0.0, 0.0, 0.0, 0.0, 0.0, 0.0, 0.0, 0.0, 0.0, 0.0, 0.0, 0.0, 0.0, 0.0, 0.0, 0.0, 0.0, 0.0, 0.0, 0.0, 0.0, 0.0, 0.0, 0.0, 0.0, 0.0, 0.0, 0.0, 0.0, 0.0, 0.0, 0.0, 0.0, 0.0, 0.0, 0.0, 0.0, 0.0, 0.0, 0.0, 0.0, 0.0, 0.0, 0.0, 0.0, 0.0, 0.0, 0.0, 0.0, 0.0, 0.0, 0.0, 0.0, 0.0, 0.0, 0.0, 0.0, 0.0, 0.0, 0.0, 0.0, 0.0, 0.0, 0.0, 0.0, 0.0, 0.0, 0.0, 0.0, 0.0, 0.0, 0.0, 0.0, 0.0, 0.0, 0.0, 0.0, 0.0, 0.0, 0.0, 0.0, 0.0, 0.0, 0.0, 0.0, 0.0, 0.0, 0.0, 0.0, 0.0, 0.0, 0.0, 0.0, 0.0, 0.0, 0.0, 0.0, 0.0, 0.0, 0.0, 0.0, 0.0, 0.0, 0.0, 0.0, 0.0, 0.0, 0.0, 0.0, 0.0, 0.0, 0.0, 0.0, 0.0, 0.0, 0.0, 0.0, 0.0, 0.0, 0.0, 0.0, 0.0, 0.0, 0.0, 0.0, 0.0, 0.0, 0.0, 0.0, 0.0, 0.0, 0.0, 0.0, 0.0, 0.0, 0.0, 0.0, 0.0, 0.0, 0.0, 0.0, 0.0, 0.0, 0.0, 0.0, 0.0, 0.0, 0.0, 0.0, 0.0, 0.0, 0.0, 0.0, 0.0, 0.0, 0.0, 0.0, 0.0, 0.0, 0.0, 0.0, 0.0, 0.0, 0.0, 0.0, 0.0, 0.0, 0.0, 0.0, 0.0, 0.0, 0.0, 0.0, 0.0, 0.0, 0.0, 0.0, 0.0, 0.0, 0.0, 0.0, 0.0, 0.0, 0.0, 0.0, 0.0, 0.0, 0.0, 0.0, 0.0, 0.0, 0.0, 0.0, 0.0, 0.0, 0.0, 0.0, 0.0, 0.0, 0.0, 0.0, 0.0, 0.0, 0.0, 0.0, 0.0, 0.0, 0.0, 0.0, 0.0, 0.0, 0.0, 0.0, 0.0, 0.0, 0.0, 0.0, 0.0, 0.0, 0.0, 0.0, 0.0, 0.0, 0.0, 0.0, 0.0, 0.0, 0.0, 0.0, 0.0, 0.0, 0.0, 0.0, 0.0, 0.0, 0.0, 0.0, 0.0, 0.0, 0.0, 0.0, 0.0, 0.0, 0.0, 0.0, 0.0, 0.0, 0.0, 0.0, 0.0, 0.0, 0.0, 0.0, 0.0, 0.0, 0.0, 0.0, 0.0, 0.0, 0.0, 0.0, 0.0, 0.0, 0.0, 0.0, 0.0, 0.0, 0.0, 0.0, 0.0, 0.0, 0.0, 0.0, 0.0, 0.0, 0.0, 0.0, 0.0, 0.0, 0.0, 0.0, 0.0, 0.0, 0.0, 0.0, 0.0, 0.0, 0.0, 0.0, 0.0, 0.0, 0.0, 0.0, 0.0, 0.0, 0.0, 0.0, 0.0, 0.0, 0.0, 0.0, 0.0, 0.0, 0.0, 0.0, 0.0, 0.0, 0.0, 0.0, 0.0, 0.0, 0.0, 0.0, 0.0, 0.0, 0.0, 0.0, 0.0, 0.0, 0.0, 0.0, 0.0, 0.0, 0.0, 0.0, 0.0, 0.0, 0.0, 0.0, 0.0, 0.0, 0.0, 0.0, 0.0, 0.0, 0.0, 0.0, 0.0, 0.0, 0.0, 0.0, 0.0, 0.0, 0.0, 0.0, 0.0, 0.0, 0.0, 0.0, 0.0, 0.0, 0.0, 0.0, 0.0, 0.0, 0.0, 0.0, 0.0, 0.0, 0.0, 0.0, 0.0, 0.0, 0.0, 0.0, 0.0, 0.0, 0.0, 0.0, 0.0, 0.0, 0.0, 0.0, 0.0, 0.0, 0.0, 0.0, 0.0, 0.0, 0.0, 0.0, 0.0, 0.0, 0.0, 0.0, 0.0, 0.0, 0.0, 0.0, 0.0, 0.0, 0.0, 0.0, 0.0, 0.0, 0.0, 0.0, 0.0, 0.0, 0.0, 0.0, 0.0, 0.0, 0.0, 0.0, 0.0, 0.0, 0.0, 0.0, 0.0, 0.0, 0.0, 0.0, 0.0, 0.0, 0.0, 0.0, 0.0, 0.0, 0.0, 0.0, 0.0, 0.0, 0.0, 0.0, 0.0, 0.0, 0.0, 0.0, 0.0, 0.0, 0.0, 0.0, 0.0, 0.0, 0.0, 0.0, 0.0, 0.0, 0.0, 0.0, 0.0, 0.0, 0.0, 0.0, 0.0, 0.0, 0.0, 0.0, 0.0, 0.0, 0.0, 0.0, 0.0, 0.0, 0.0, 0.0, 0.0, 0.0, 0.0, 0.0, 0.0, 0.0, 0.0, 0.0, 0.0, 0.0, 0.0, 0.0, 0.0, 0.0, 0.0, 0.0, 0.0, 0.0, 0.0, 0.0, 0.0, 0.0, 0.0, 0.0, 0.0, 0.0, 0.0, 0.0, 0.0, 0.0, 0.0, 0.0, 0.0, 0.0, 0.0, 0.0, 0.0, 0.0, 0.0, 0.0, 0.0, 0.0, 0.0, 0.0, 0.0, 0.0, 0.0, 0.0, 0.0, 0.0, 0.0, 0.0, 0.0, 0.0, 0.0, 0.0, 0.0, 0.0, 0.0, 0.0, 0.0, 0.0, 0.0, 0.0, 0.0, 0.0, 0.0, 0.0, 0.0, 0.0, 0.0, 0.0, 0.0, 0.0, 0.0, 0.0, 0.0, 0.0, 0.0, 0.0, 0.0, 0.0, 0.0, 0.0, 0.0, 0.0, 0.0, 0.0, 0.0, 0.0, 0.0, 0.0, 0.0, 0.0, 0.0, 0.0, 0.0, 0.0, 0.0, 0.0, 0.0, 0.0, 0.0, 0.0, 0.0, 0.0, 0.0, 0.0, 0.0, 0.0, 0.0, 0.0, 0.0, 0.0, 0.0, 0.0, 0.0, 0.0, 0.0, 0.0, 0.0, 0.0, 0.0, 0.0, 0.0, 0.0, 0.0, 0.0, 0.0, 0.0, 0.0, 0.0, 0.0, 0.0, 0.0, 0.0, 0.0, 0.0, 0.0, 0.0, 0.0, 0.0, 0.0, 0.0, 0.0, 0.0, 0.0, 0.0, 0.0, 0.0, 0.0, 0.0, 0.0, 0.0, 0.0, 0.0, 0.0, 0.0, 0.0, 0.0, 0.0, 0.0, 0.0, 0.0, 0.0, 0.0, 0.0, 0.0, 0.0, 0.0, 0.0, 0.0, 0.0, 0.0, 1.001, 0.3309, 1.001, -0.002432, 1.001, -0.002432, 1.001, 0.3309, 0.0, 0.0, 0.0, 0.0, 0.0, 0.0, 0.0, 0.0, 0.0, 0.0, 0.0, 0.0, 0.0, 0.0, 0.0, 0.0, 0.0, 0.0, 0.0, 0.0, 0.0, 0.0, 0.0, 0.0, 0.9896, 0.3309, 0.9896, -0.002432, 1.001, -0.002432, 1.001, 0.3309, 1.001, 0.3309, 1.001, -0.002432, 0.9896, -0.002432, 0.9896, 0.3309, 0.6232, 0.3309, 0.5011, 0.3309, 0.5011, -0.002432, 0.6232, -0.002432, 0.0, 0.0, 0.0, 0.0, 0.0, 0.0, 0.0, 0.0, 0.6232, 0.6643, 0.5011, 0.6643, 0.5011, 0.9977, 0.6232, 0.9977, 0.9896, 0.6643, 0.8675, 0.6643, 0.8675, 0.9977, 0.9896, 0.9977, 0.8675, 0.6643, 0.7454, 0.6643, 0.7454, 0.9977, 0.8675, 0.9977, 0.7454, 0.6643, 0.6232, 0.6643, 0.6232, 0.9977, 0.7454, 0.9977, 0.0, 0.0, 0.0, 0.0, 0.0, 0.0, 0.0, 0.0, 0.0, 0.0, 0.0, 0.0, 0.0, 0.0, 0.0, 0.0, 0.0, 0.0, 0.0, 0.0, 0.0, 0.0, 0.0, 0.0, 0.9896, 0.3309, 0.8675, 0.3309, 0.8675, -0.002432, 0.9896, -0.002432, 0.8675, 0.3309, 0.7454, 0.3309, 0.7454, -0.002432, 0.8675, -0.002432, 0.7454, 0.3309, 0.6232, 0.3309, 0.6232, -0.002432, 0.7454, -0.002432, 0.0, 0.0, 0.0, 0.0, 0.0, 0.0, 0.0, 0.0, 0.0, 0.0, 0.0, 0.0, 0.0, 0.0, 0.0, 0.0, 0.0, 0.0, 0.0, 0.0, 0.0, 0.0, 0.0, 0.0, 0.7454, 0.9977, 0.6232, 0.9977, 0.6232, 0.6643, 0.7454, 0.6643, 0.7454, 0.6643, 0.6232, 0.6643, 0.6232, 0.3309, 0.7454, 0.3309, 0.8675, 0.9977, 0.7454, 0.9977, 0.7454, 0.6643, 0.8675, 0.6643, 0.8675, 0.6643, 0.7454, 0.6643, 0.7454, 0.3309, 0.8675, 0.3309, 0.9896, 0.9977, 0.8675, 0.9977, 0.8675, 0.6643, 0.9896, 0.6643, 0.9896, 0.6643, 0.8675, 0.6643, 0.8675, 0.3309, 0.9896, 0.3309, 0.7454, -0.002432, 0.6232, -0.002432, 0.6232, 0.3309, 0.7454, 0.3309, 0.7454, 0.3309, 0.6232, 0.3309, 0.6232, 0.6643, 0.7454, 0.6643, 0.8675, -0.002432, 0.7454, -0.002432, 0.7454, 0.3309, 0.8675, 0.3309, 0.8675, 0.3309, 0.7454, 0.3309, 0.7454, 0.6643, 0.8675, 0.6643, 0.9896, -0.002432, 0.8675, -0.002432, 0.8675, 0.3309, 0.9896, 0.3309, 0.9896, 0.3309, 0.8675, 0.3309, 0.8675, 0.6643, 0.9896, 0.6643, 0.6232, -0.002432, 0.5011, -0.002432, 0.5011, 0.3309, 0.6232, 0.3309, 0.6232, 0.3309, 0.5011, 0.3309, 0.5011, 0.6643, 0.6232, 0.6643, 0.6232, 0.9977, 0.5011, 0.9977, 0.5011, 0.6643, 0.6232, 0.6643, 0.6232, 0.6643, 0.5011, 0.6643, 0.5011, 0.3309, 0.6232, 0.3309, 1.001, 0.9977, 1.001, 0.6643, 0.9896, 0.6643, 0.9896, 0.9977, 1.001, 0.6643, 1.001, 0.3309, 0.9896, 0.3309, 0.9896, 0.6643, 0.9896, 0.9977, 0.9896, 0.6643, 1.001, 0.6643, 1.001, 0.9977, 0.9896, 0.6643, 0.9896, 0.3309, 1.001, 0.3309, 1.001, 0.6643, 1.001, 0.9977, 1.001, 0.6643, 1.001, 0.6643, 1.001, 0.9977, 1.001, 0.6643, 1.001, 0.3309, 1.001, 0.3309, 1.001, 0.6643, 0.0, 0.0, 0.0, 0.0, 0.0, 0.0, 0.0, 0.0, 0.0, 0.0, 0.0, 0.0, 0.0, 0.0, 0.0, 0.0, 0.0, 0.0, 0.0, 0.0, 0.0, 0.0, 0.0, 0.0, 0.0, 0.0, 0.0, 0.0, 0.0, 0.0, 0.0, 0.0, 0.0, 0.0, 0.0, 0.0, 0.0, 0.0, 0.0, 0.0, 0.0, 0.0, 0.0, 0.0, 0.0, 0.0, 0.0, 0.0, 0.0, 0.0, 0.0, 0.0, 0.0, 0.0, 0.0, 0.0, 0.0, 0.0, 0.0, 0.0, 0.0, 0.0, 0.0, 0.0, 0.0, 0.0, 0.0, 0.0, 0.0, 0.0, 0.0, 0.0, 0.0, 0.0, 0.0, 0.0, 0.0, 0.0, 0.0, 0.0, 0.0, 0.0, 0.0, 0.0, 0.0, 0.0, 0.0, 0.0, 0.0, 0.0, 0.0, 0.0, 0.0, 0.0, 0.0, 0.0, 0.0, 0.0, 0.0, 0.0, 0.0, 0.0, 0.0, 0.0, 0.0, 0.0, 0.0, 0.0, 0.0, 0.0, 0.0, 0.0, 0.0, 0.0, 0.0, 0.0, 0.0, 0.0, 0.0, 0.0, 0.0, 0.0, 0.0, 0.0, 0.0, 0.0, 0.0, 0.0, 0.0, 0.0, 0.0, 0.0, 0.0, 0.0, 0.0, 0.0, 0.0, 0.0, 0.0, 0.0, 0.0, 0.0, 0.0, 0.0, 0.0, 0.0, 0.0, 0.0, 0.0, 0.0, 0.0, 0.0, 0.0, 0.0, 0.0, 0.0, 0.0, 0.0, 0.0, 0.0, 0.0, 0.0, 0.0, 0.0, 0.0, 0.0, 0.0, 0.0, 0.0, 0.0, 0.0, 0.0, 0.0, 0.0, 0.0, 0.0, 0.0, 0.0, 0.0, 0.0, 0.0, 0.0, 0.0, 0.0, 0.0, 0.0, 0.0, 0.0, 0.0, 0.0, 0.0, 0.0, 0.0, 0.0, 0.0, 0.0, 0.0, 0.0, 0.0, 0.0, 0.0, 0.0, 0.0, 0.0, 0.0, 0.0, 0.0, 0.0, 0.0, 0.0, 0.0, 0.0, 0.0, 0.0, 0.0, 0.0, 0.0, 0.0, 0.0, 0.0, 0.0, 0.0, 0.0, 0.0, 0.0, 0.0, 0.0, 0.0, 0.0, 0.0, 0.0, 0.0, 0.0, 0.0, 0.0, 0.0, 0.0, 0.0, 0.0, 0.0, 0.0, 0.0, 0.0, 0.0, 0.0, 0.0, 0.0, 0.0, 0.0, 0.0, 0.0, 0.0, 0.0, 0.0, 0.0, 0.0, 0.0, 0.0, 0.0, 0.0, 0.0, 0.0, 0.0, 0.0, 0.0, 0.0, 0.0, 0.0, 0.0, 0.0, 0.0, 0.0, 0.0, 0.0, 0.0, 0.0, 0.0, 0.0, 0.0, 0.0, 0.0, 0.0, 0.0, 0.0, 0.0, 0.0, 0.0, 0.0, 0.0, 0.0, 0.0, 0.0, 0.0, 0.0, 0.0, 0.0, 0.0, 0.0, 0.0, 0.0, 0.0, 0.0, 0.0, 0.0, 0.0, 0.0, 0.0, 0.0, 0.0, 0.0, 0.0, 0.0, 0.0, 0.0, 0.0, 0.0, 0.0, 0.0, 0.0, 0.0, 0.0, 0.0, 0.0, 0.0, 0.0, 0.0, 0.0, 0.0, 0.0, 0.0, 0.0, 0.0, 0.0, 0.0, 0.0, 0.0, 0.0, 0.0, 0.0, 0.0, 0.0, 0.0, 0.0, 0.0, 0.0, 0.0, 0.0, 0.0, 0.0, 0.0, 0.0, 0.0, 0.0, 0.0, 0.0, 0.0, 0.0, 0.0, 0.0, 0.0, 0.0, 0.0, 0.0, 0.0, 0.0, 0.0, 0.0, 0.0, 0.0, 0.0, 0.0, 0.0, 0.0, 0.0, 0.0, 0.0, 0.0, 0.0, 0.0, 0.0, 0.0, 0.0, 0.0, 0.0, 0.0, 0.0, 0.0, 0.0, 0.0, 0.0, 0.0, 0.0, 0.0, 0.0, 0.0, 0.0, 0.0, 0.0, 0.0, 0.0, 0.0, 0.0, 0.0, 0.0, 0.0, 0.0, 0.0, 0.0, 0.0, 0.0, 0.0, 0.0, 0.0, 0.0, 0.0, 0.0, 0.0, 0.0, 0.0, 0.0, 0.0, 0.0, 0.0, 0.0, 0.0, 0.0, 0.0, 0.0, 0.0, 0.0, 0.0, 0.0, 0.0, 0.0, 0.0, 0.0, 0.0, 0.0, 0.0, 0.0, 0.0, 0.0, 0.0, 0.0, 0.0, 0.0, 0.0, 0.0, 0.0, 0.0, 0.0, 0.0, 0.0, 0.0, 0.0, 0.0, 0.0, 0.0, 0.0, 0.0, 0.0, 0.0, 0.0, 0.0, 0.0, 0.0, 0.0, 0.0, 0.0, 0.0, 0.0, 0.0, 0.0, 0.0, 0.0, 0.0, 0.0, 0.0, 0.0, 0.0, 0.0, 0.0, 0.0, 0.0, 0.0, 0.0, 0.0, 0.0, 0.0, 0.0, 0.0, 0.0, 0.0, 0.0, 0.0, 0.0, 0.0, 0.0, 0.0, 0.0, 0.0, 0.0, 0.0, 0.0, 0.0, 0.0, 0.0, 0.0, 0.0, 0.0, 0.0, 0.0, 0.0, 0.0, 0.0, 0.0, 0.0, 0.0, 0.0, 0.0, 0.0, 0.0, 0.0, 0.0, 0.0, 0.0, 0.0, 0.0, 0.0, 0.0, 0.0, 0.0, 0.0, 0.0, 0.0, 0.0, 0.0, 0.0, 0.0, 0.0, 0.0, 0.0, 0.0, 0.0, 0.0, 0.0, 0.0, 0.0, 0.0, 0.0, 0.0, 0.0, 0.0, 0.0, 0.0, 0.0, 0.0, 0.0, 0.0, 0.0, 0.0, 0.0, 0.0, 0.0, 0.0, 0.0, 0.0, 0.0, 0.0, 0.0, 0.0, 0.0, 0.0, 0.0, 0.0, 0.0, 0.0, 0.0, 0.0, 0.0, 0.0, 0.0, 0.0, 0.0, 0.0, 0.0, 0.0, 0.0, 0.0, 0.0, 0.0, 0.0, 0.0, 0.0, 0.0, 0.0, 0.0, 0.0, 0.0, 0.0, 0.0, 0.0, 0.0, 0.0, 0.0, 0.0, 0.0, 0.0, 0.0, 0.0, 0.0, 0.0, 0.0, 0.0, 0.0, 0.0, 0.0, 0.0, 0.0, 0.0, 0.0, 0.0, 0.0, 0.0, 0.0, 0.0, 0.0, 0.0, 0.0, 0.0, 0.0, 0.0, 0.0, 0.0, 0.0, 0.0, 0.0, 0.0, 0.0, 0.0, 0.0, 0.0, 0.0, 0.0, 0.0, 0.0, 0.0, 0.0, 0.0, 0.0, 0.0, 0.0, 0.0, 0.0, 0.0, 0.0, 0.0, 0.0, 0.0, 0.0, 0.0, 0.0, 0.0, 0.0, 0.0, 0.0, 0.0, 0.0, 0.0, 0.0, 0.0, 0.0, 0.0, 0.0, 0.0, 0.0, 0.0, 0.0, 0.0, 0.0, 0.0, 0.0, 0.0, 0.0, 0.0, 0.0, 0.0, 0.0, 0.0, 0.0, 0.0, 0.0, 0.0, 0.0, 0.0, 0.0, 0.0, 0.0, 0.0, 0.0, 0.0, 0.0, 0.0, 0.0, 0.0, 0.0, 0.0, 0.0, 0.0, 0.0, 0.0, 0.0, 0.0, 0.0, 0.0, 0.0, 0.0, 0.0, 0.0, 0.0, 0.0, 0.0, 0.0, 0.0, 0.0, 0.0, 0.0, 0.0, 0.0, 0.0, 0.0, 0.0, 0.0, 0.0, 0.0, 0.0, 0.0, 0.0, 0.0, 0.0, 0.0, 0.0, 0.0, 0.0, 0.0, 0.0, 0.0, 0.0, 0.0, 0.0, 0.0, 0.0, 0.0, 0.0, 0.0, 0.0, 0.0, 0.0, 0.0, 0.0, 0.0, 0.0, 0.0, 0.0, 0.0, 0.0, 0.0, 0.0, 0.0, 0.0, 0.0, 0.0, 0.0, 0.0, 0.0, 0.0, 0.0, 0.0, 0.0, 0.0, 0.0, 0.0, 0.0, 0.0, 0.0, 0.0, 0.0, 0.0, 0.0, 0.0, 0.0, 0.0, 0.0, 0.0, 0.0, 0.0, 0.0, 0.0, 0.0, 0.0])
me_cube_001.materials.append(mat_entrance_out)
me_cube_001.materials.append(mat_entrance_door)
me_cube_001.materials.append(mat_entrance_door_2)
me_cube_001.materials.append(mat_entrance_out_top)
me_cube_001.materials.append(mat_entrance_flag_1)
me_cube_001.materials.append(mat_entrance_flag)
me_cube_001.materials.append(mat_entrance_shield)
me_cube_001.materials.append(mat_entrance_cable)
me_cube_001.materials.append(mat_entrance_lamp)
me_cube_001.materials.append(mat_entrance_light)
me_cube_001.use_remesh_preserve_volume = False
me_cube_001.use_remesh_preserve_attributes = False
me_cube_001.use_mirror_vertex_groups = False
me_cube_001.update()
me_cube_000 = bpy.data.meshes.new('Cube.000')
me_cube_000.from_pydata([(4.154, -0.08153, -1.006), (0.01761, -0.08153, -1.006), (4.154, 0.04556, -1.006), (0.01761, 0.04556, -1.006), (3.563, -0.08153, -1.006), (2.972, -0.08153, -1.006), (2.381, -0.08153, -1.006), (1.79, -0.08153, -1.006), (1.199, -0.08153, -1.006), (0.6085, -0.08153, -1.006), (0.6085, 0.04556, -1.006), (1.199, 0.04556, -1.006), (1.79, 0.04556, -1.006), (2.381, 0.04556, -1.006), (2.972, 0.04556, -1.006), (3.563, 0.04556, -1.006), (4.154, 0.04556, -0.002208), (4.154, -0.08153, -0.002208), (0.6085, -0.08153, -0.002208), (0.01761, -0.08153, -0.002208), (0.01761, 0.04556, -0.002208), (3.563, 0.04556, -0.002208), (3.563, -0.08153, -0.002208), (2.972, -0.08153, -0.002208), (2.381, -0.08153, -0.002208), (1.79, -0.08153, -0.002208), (1.199, -0.08153, -0.002208), (0.6085, 0.04556, -0.002208), (1.199, 0.04556, -0.002208), (1.79, 0.04556, -0.002208), (2.381, 0.04556, -0.002208), (2.972, 0.04556, -0.002208), (4.154, 0.04556, 0.98), (4.154, -0.08153, 0.98), (0.6085, -0.08153, 0.98), (0.01761, -0.08153, 0.98), (0.01761, 0.04556, 0.98), (3.563, 0.04556, 0.98), (3.563, -0.08153, 0.98), (2.972, -0.08153, 0.98), (2.381, -0.08153, 0.98), (1.79, -0.08153, 0.98), (1.199, -0.08153, 0.98), (0.6085, 0.04556, 0.98), (1.199, 0.04556, 0.98), (1.79, 0.04556, 0.98), (2.381, 0.04556, 0.98), (2.972, 0.04556, 0.98), (3.847, 0.04556, 1.865), (3.847, -0.08153, 1.865), (0.6085, -0.08153, 1.865), (0.01761, -0.08153, 1.865), (0.01761, 0.04556, 1.865), (3.563, 0.04556, 1.865), (3.563, -0.08153, 1.865), (2.972, -0.08153, 1.865), (2.381, -0.08153, 1.865), (1.79, -0.08153, 1.865), (1.199, -0.08153, 1.865), (0.6085, 0.04556, 1.865), (1.199, 0.04556, 1.865), (1.79, 0.04556, 1.865), (2.381, 0.04556, 1.865), (2.972, 0.04556, 1.865), (3.547, 0.04556, 2.75), (3.547, -0.08153, 2.75), (0.5617, -0.08153, 2.75), (0.01702, -0.08153, 2.75), (0.01702, 0.04556, 2.75), (3.285, 0.04556, 2.75), (3.285, -0.08153, 2.75), (2.741, -0.08153, 2.75), (2.196, -0.08153, 2.75), (1.651, -0.08153, 2.75), (1.106, -0.08153, 2.75), (0.5617, 0.04556, 2.75), (1.106, 0.04556, 2.75), (1.651, 0.04556, 2.75), (2.196, 0.04556, 2.75), (2.741, 0.04556, 2.75), (3.202, 0.03863, 3.242), (3.202, -0.07461, 3.242), (0.5103, -0.07461, 3.242), (0.01912, -0.07461, 3.242), (0.01912, 0.03863, 3.242), (2.966, 0.03863, 3.242), (2.966, -0.07461, 3.242), (2.475, -0.07461, 3.242), (1.984, -0.07461, 3.242), (1.493, -0.07461, 3.242), (1.001, -0.07461, 3.242), (0.5103, 0.03863, 3.242), (1.001, 0.03863, 3.242), (1.493, 0.03863, 3.242), (1.984, 0.03863, 3.242), (2.475, 0.03863, 3.242), (2.75, 0.0286, 3.903), (2.75, -0.06458, 3.903), (0.4411, -0.06458, 3.903), (0.01979, -0.06458, 3.903), (0.01979, 0.0286, 3.903), (2.548, 0.0286, 3.903), (2.548, -0.06458, 3.903), (2.126, -0.06458, 3.903), (1.705, -0.06458, 3.903), (1.284, -0.06458, 3.903), (0.8624, -0.06458, 3.903), (0.4411, 0.0286, 3.903), (0.8624, 0.0286, 3.903), (1.284, 0.0286, 3.903), (1.705, 0.0286, 3.903), (2.126, 0.0286, 3.903), (2.375, 0.018, 4.476), (2.375, -0.05397, 4.476), (0.3821, -0.05397, 4.476), (0.01843, -0.05397, 4.476), (0.01843, 0.018, 4.476), (2.2, 0.018, 4.476), (2.2, -0.05397, 4.476), (1.837, -0.05397, 4.476), (1.473, -0.05397, 4.476), (1.109, -0.05397, 4.476), (0.7457, -0.05397, 4.476), (0.3821, 0.018, 4.476), (0.7457, 0.018, 4.476), (1.109, 0.018, 4.476), (1.473, 0.018, 4.476), (1.837, 0.018, 4.476), (1.117, -0.001221, 5.054), (1.117, -0.03476, 5.054), (0.1887, -0.03476, 5.054), (0.01922, -0.03476, 5.054), (0.01922, -0.001221, 5.054), (1.036, -0.001221, 5.054), (1.036, -0.03476, 5.054), (0.8665, -0.03476, 5.054), (0.697, -0.03476, 5.054), (0.5276, -0.03476, 5.054), (0.3581, -0.03476, 5.054), (0.1887, -0.001221, 5.054), (0.3581, -0.001221, 5.054), (0.5276, -0.001221, 5.054), (0.697, -0.001221, 5.054), (0.8665, -0.001221, 5.054)], [], [(9, 1, 3, 10), (0, 4, 15, 2), (4, 5, 14, 15), (5, 6, 13, 14), (6, 7, 12, 13), (7, 8, 11, 12), (8, 9, 10, 11), (26, 42, 34, 18), (18, 34, 35, 19), (25, 41, 42, 26), (31, 47, 37, 21), (16, 32, 33, 17), (24, 40, 41, 25), (30, 46, 47, 31), (5, 23, 24, 6), (13, 30, 31, 14), (6, 24, 25, 7), (2, 16, 17, 0), (14, 31, 21, 15), (7, 25, 26, 8), (9, 18, 19, 1), (8, 26, 18, 9), (1, 19, 20, 3), (3, 20, 27, 10), (15, 21, 16, 2), (10, 27, 28, 11), (0, 17, 22, 4), (11, 28, 29, 12), (4, 22, 23, 5), (12, 29, 30, 13), (41, 57, 58, 42), (47, 63, 53, 37), (32, 48, 49, 33), (40, 56, 57, 41), (46, 62, 63, 47), (39, 55, 56, 40), (45, 61, 62, 46), (19, 35, 36, 20), (20, 36, 43, 27), (21, 37, 32, 16), (27, 43, 44, 28), (17, 33, 38, 22), (28, 44, 45, 29), (22, 38, 39, 23), (29, 45, 46, 30), (23, 39, 40, 24), (55, 71, 72, 56), (61, 77, 78, 62), (54, 70, 71, 55), (60, 76, 77, 61), (49, 65, 70, 54), (59, 75, 76, 60), (53, 69, 64, 48), (34, 50, 51, 35), (42, 58, 50, 34), (35, 51, 52, 36), (36, 52, 59, 43), (37, 53, 48, 32), (43, 59, 60, 44), (33, 49, 54, 38), (44, 60, 61, 45), (38, 54, 55, 39), (75, 91, 92, 76), (69, 85, 80, 64), (68, 84, 91, 75), (67, 83, 84, 68), (74, 90, 82, 66), (66, 82, 83, 67), (73, 89, 90, 74), (62, 78, 79, 63), (56, 72, 73, 57), (48, 64, 65, 49), (63, 79, 69, 53), (57, 73, 74, 58), (50, 66, 67, 51), (58, 74, 66, 50), (51, 67, 68, 52), (52, 68, 75, 59), (89, 105, 106, 90), (95, 111, 101, 85), (80, 96, 97, 81), (88, 104, 105, 89), (94, 110, 111, 95), (87, 103, 104, 88), (93, 109, 110, 94), (65, 81, 86, 70), (76, 92, 93, 77), (70, 86, 87, 71), (77, 93, 94, 78), (71, 87, 88, 72), (78, 94, 95, 79), (72, 88, 89, 73), (64, 80, 81, 65), (79, 95, 85, 69), (103, 119, 120, 104), (109, 125, 126, 110), (102, 118, 119, 103), (108, 124, 125, 109), (97, 113, 118, 102), (107, 123, 124, 108), (101, 117, 112, 96), (82, 98, 99, 83), (90, 106, 98, 82), (83, 99, 100, 84), (84, 100, 107, 91), (85, 101, 96, 80), (91, 107, 108, 92), (81, 97, 102, 86), (92, 108, 109, 93), (86, 102, 103, 87), (123, 139, 140, 124), (117, 133, 128, 112), (116, 132, 139, 123), (115, 131, 132, 116), (122, 138, 130, 114), (114, 130, 131, 115), (121, 137, 138, 122), (110, 126, 127, 111), (104, 120, 121, 105), (96, 112, 113, 97), (111, 127, 117, 101), (105, 121, 122, 106), (98, 114, 115, 99), (106, 122, 114, 98), (99, 115, 116, 100), (100, 116, 123, 107), (130, 139, 132, 131), (129, 128, 133, 134), (134, 133, 143, 135), (135, 143, 142, 136), (136, 142, 141, 137), (137, 141, 140, 138), (138, 140, 139, 130), (113, 129, 134, 118), (124, 140, 141, 125), (118, 134, 135, 119), (125, 141, 142, 126), (119, 135, 136, 120), (126, 142, 143, 127), (120, 136, 137, 121), (112, 128, 129, 113), (127, 143, 133, 117)])
me_cube_000.polygons.foreach_set('material_index', [1, 1, 2, 1, 2, 1, 2, 2, 1, 1, 2, 1, 2, 1, 1, 1, 2, 1, 2, 1, 1, 2, 1, 1, 1, 2, 1, 1, 2, 2, 1, 2, 1, 2, 1, 1, 2, 1, 1, 1, 2, 1, 1, 2, 2, 1, 1, 2, 2, 1, 1, 2, 1, 1, 2, 1, 1, 1, 2, 1, 1, 2, 2, 1, 1, 1, 2, 1, 1, 1, 2, 1, 2, 1, 1, 2, 1, 1, 1, 2, 1, 2, 1, 1, 2, 1, 1, 2, 2, 1, 1, 2, 1, 2, 1, 2, 2, 1, 1, 2, 1, 1, 2, 1, 1, 1, 2, 1, 1, 2, 2, 1, 1, 1, 2, 1, 1, 1, 2, 1, 2, 1, 1, 2, 1, 1, 1, 1, 2, 1, 2, 1, 2, 1, 1, 2, 2, 1, 1, 2, 1, 2])
me_cube_000.materials.append(mat_entrance_out)
me_cube_000.materials.append(mat_entrance_door)
me_cube_000.materials.append(mat_entrance_door_2)
me_cube_000.materials.append(mat_entrance_out_top)
me_cube_000.materials.append(mat_entrance_flag_1)
me_cube_000.materials.append(mat_entrance_flag)
me_cube_000.materials.append(mat_entrance_shield)
me_cube_000.materials.append(mat_entrance_cable)
me_cube_000.materials.append(mat_entrance_lamp)
me_cube_000.materials.append(mat_entrance_light)
me_cube_000.use_remesh_preserve_volume = False
me_cube_000.use_remesh_preserve_attributes = False
me_cube_000.use_mirror_vertex_groups = False
me_cube_000.update()
me_cube_002 = bpy.data.meshes.new('Cube.002')
me_cube_002.from_pydata([(-4.154, -0.08153, -1.006), (-0.01761, -0.08153, -1.006), (-4.154, 0.04556, -1.006), (-0.01761, 0.04556, -1.006), (-3.563, -0.08153, -1.006), (-2.972, -0.08153, -1.006), (-2.381, -0.08153, -1.006), (-1.79, -0.08153, -1.006), (-1.199, -0.08153, -1.006), (-0.6085, -0.08153, -1.006), (-0.6085, 0.04556, -1.006), (-1.199, 0.04556, -1.006), (-1.79, 0.04556, -1.006), (-2.381, 0.04556, -1.006), (-2.972, 0.04556, -1.006), (-3.563, 0.04556, -1.006), (-4.154, 0.04556, -0.002208), (-4.154, -0.08153, -0.002208), (-0.6085, -0.08153, -0.002208), (-0.01761, -0.08153, -0.002208), (-0.01761, 0.04556, -0.002208), (-3.563, 0.04556, -0.002208), (-3.563, -0.08153, -0.002208), (-2.972, -0.08153, -0.002208), (-2.381, -0.08153, -0.002208), (-1.79, -0.08153, -0.002208), (-1.199, -0.08153, -0.002208), (-0.6085, 0.04556, -0.002208), (-1.199, 0.04556, -0.002208), (-1.79, 0.04556, -0.002208), (-2.381, 0.04556, -0.002208), (-2.972, 0.04556, -0.002208), (-4.154, 0.04556, 0.98), (-4.154, -0.08153, 0.98), (-0.6085, -0.08153, 0.98), (-0.01761, -0.08153, 0.98), (-0.01761, 0.04556, 0.98), (-3.563, 0.04556, 0.98), (-3.563, -0.08153, 0.98), (-2.972, -0.08153, 0.98), (-2.381, -0.08153, 0.98), (-1.79, -0.08153, 0.98), (-1.199, -0.08153, 0.98), (-0.6085, 0.04556, 0.98), (-1.199, 0.04556, 0.98), (-1.79, 0.04556, 0.98), (-2.381, 0.04556, 0.98), (-2.972, 0.04556, 0.98), (-3.847, 0.04556, 1.865), (-3.847, -0.08153, 1.865), (-0.6085, -0.08153, 1.865), (-0.01761, -0.08153, 1.865), (-0.01761, 0.04556, 1.865), (-3.563, 0.04556, 1.865), (-3.563, -0.08153, 1.865), (-2.972, -0.08153, 1.865), (-2.381, -0.08153, 1.865), (-1.79, -0.08153, 1.865), (-1.199, -0.08153, 1.865), (-0.6085, 0.04556, 1.865), (-1.199, 0.04556, 1.865), (-1.79, 0.04556, 1.865), (-2.381, 0.04556, 1.865), (-2.972, 0.04556, 1.865), (-3.547, 0.04556, 2.75), (-3.547, -0.08153, 2.75), (-0.5617, -0.08153, 2.75), (-0.01702, -0.08153, 2.75), (-0.01702, 0.04556, 2.75), (-3.285, 0.04556, 2.75), (-3.285, -0.08153, 2.75), (-2.741, -0.08153, 2.75), (-2.196, -0.08153, 2.75), (-1.651, -0.08153, 2.75), (-1.106, -0.08153, 2.75), (-0.5617, 0.04556, 2.75), (-1.106, 0.04556, 2.75), (-1.651, 0.04556, 2.75), (-2.196, 0.04556, 2.75), (-2.741, 0.04556, 2.75), (-3.202, 0.03863, 3.242), (-3.202, -0.07461, 3.242), (-0.5103, -0.07461, 3.242), (-0.01912, -0.07461, 3.242), (-0.01912, 0.03863, 3.242), (-2.966, 0.03863, 3.242), (-2.966, -0.07461, 3.242), (-2.475, -0.07461, 3.242), (-1.984, -0.07461, 3.242), (-1.493, -0.07461, 3.242), (-1.001, -0.07461, 3.242), (-0.5103, 0.03863, 3.242), (-1.001, 0.03863, 3.242), (-1.493, 0.03863, 3.242), (-1.984, 0.03863, 3.242), (-2.475, 0.03863, 3.242), (-2.75, 0.0286, 3.903), (-2.75, -0.06458, 3.903), (-0.4411, -0.06458, 3.903), (-0.01979, -0.06458, 3.903), (-0.01979, 0.0286, 3.903), (-2.548, 0.0286, 3.903), (-2.548, -0.06458, 3.903), (-2.126, -0.06458, 3.903), (-1.705, -0.06458, 3.903), (-1.284, -0.06458, 3.903), (-0.8624, -0.06458, 3.903), (-0.4411, 0.0286, 3.903), (-0.8624, 0.0286, 3.903), (-1.284, 0.0286, 3.903), (-1.705, 0.0286, 3.903), (-2.126, 0.0286, 3.903), (-2.375, 0.018, 4.476), (-2.375, -0.05397, 4.476), (-0.3821, -0.05397, 4.476), (-0.01843, -0.05397, 4.476), (-0.01843, 0.018, 4.476), (-2.2, 0.018, 4.476), (-2.2, -0.05397, 4.476), (-1.837, -0.05397, 4.476), (-1.473, -0.05397, 4.476), (-1.109, -0.05397, 4.476), (-0.7457, -0.05397, 4.476), (-0.3821, 0.018, 4.476), (-0.7457, 0.018, 4.476), (-1.109, 0.018, 4.476), (-1.473, 0.018, 4.476), (-1.837, 0.018, 4.476), (-1.117, -0.001221, 5.054), (-1.117, -0.03476, 5.054), (-0.1887, -0.03476, 5.054), (-0.01922, -0.03476, 5.054), (-0.01922, -0.001221, 5.054), (-1.036, -0.001221, 5.054), (-1.036, -0.03476, 5.054), (-0.8665, -0.03476, 5.054), (-0.697, -0.03476, 5.054), (-0.5276, -0.03476, 5.054), (-0.3581, -0.03476, 5.054), (-0.1887, -0.001221, 5.054), (-0.3581, -0.001221, 5.054), (-0.5276, -0.001221, 5.054), (-0.697, -0.001221, 5.054), (-0.8665, -0.001221, 5.054)], [], [(9, 10, 3, 1), (0, 2, 15, 4), (4, 15, 14, 5), (5, 14, 13, 6), (6, 13, 12, 7), (7, 12, 11, 8), (8, 11, 10, 9), (26, 18, 34, 42), (18, 19, 35, 34), (25, 26, 42, 41), (31, 21, 37, 47), (16, 17, 33, 32), (24, 25, 41, 40), (30, 31, 47, 46), (5, 6, 24, 23), (13, 14, 31, 30), (6, 7, 25, 24), (2, 0, 17, 16), (14, 15, 21, 31), (7, 8, 26, 25), (9, 1, 19, 18), (8, 9, 18, 26), (1, 3, 20, 19), (3, 10, 27, 20), (15, 2, 16, 21), (10, 11, 28, 27), (0, 4, 22, 17), (11, 12, 29, 28), (4, 5, 23, 22), (12, 13, 30, 29), (41, 42, 58, 57), (47, 37, 53, 63), (32, 33, 49, 48), (40, 41, 57, 56), (46, 47, 63, 62), (39, 40, 56, 55), (45, 46, 62, 61), (19, 20, 36, 35), (20, 27, 43, 36), (21, 16, 32, 37), (27, 28, 44, 43), (17, 22, 38, 33), (28, 29, 45, 44), (22, 23, 39, 38), (29, 30, 46, 45), (23, 24, 40, 39), (55, 56, 72, 71), (61, 62, 78, 77), (54, 55, 71, 70), (60, 61, 77, 76), (49, 54, 70, 65), (59, 60, 76, 75), (53, 48, 64, 69), (34, 35, 51, 50), (42, 34, 50, 58), (35, 36, 52, 51), (36, 43, 59, 52), (37, 32, 48, 53), (43, 44, 60, 59), (33, 38, 54, 49), (44, 45, 61, 60), (38, 39, 55, 54), (75, 76, 92, 91), (69, 64, 80, 85), (68, 75, 91, 84), (67, 68, 84, 83), (74, 66, 82, 90), (66, 67, 83, 82), (73, 74, 90, 89), (62, 63, 79, 78), (56, 57, 73, 72), (48, 49, 65, 64), (63, 53, 69, 79), (57, 58, 74, 73), (50, 51, 67, 66), (58, 50, 66, 74), (51, 52, 68, 67), (52, 59, 75, 68), (89, 90, 106, 105), (95, 85, 101, 111), (80, 81, 97, 96), (88, 89, 105, 104), (94, 95, 111, 110), (87, 88, 104, 103), (93, 94, 110, 109), (65, 70, 86, 81), (76, 77, 93, 92), (70, 71, 87, 86), (77, 78, 94, 93), (71, 72, 88, 87), (78, 79, 95, 94), (72, 73, 89, 88), (64, 65, 81, 80), (79, 69, 85, 95), (103, 104, 120, 119), (109, 110, 126, 125), (102, 103, 119, 118), (108, 109, 125, 124), (97, 102, 118, 113), (107, 108, 124, 123), (101, 96, 112, 117), (82, 83, 99, 98), (90, 82, 98, 106), (83, 84, 100, 99), (84, 91, 107, 100), (85, 80, 96, 101), (91, 92, 108, 107), (81, 86, 102, 97), (92, 93, 109, 108), (86, 87, 103, 102), (123, 124, 140, 139), (117, 112, 128, 133), (116, 123, 139, 132), (115, 116, 132, 131), (122, 114, 130, 138), (114, 115, 131, 130), (121, 122, 138, 137), (110, 111, 127, 126), (104, 105, 121, 120), (96, 97, 113, 112), (111, 101, 117, 127), (105, 106, 122, 121), (98, 99, 115, 114), (106, 98, 114, 122), (99, 100, 116, 115), (100, 107, 123, 116), (130, 131, 132, 139), (129, 134, 133, 128), (134, 135, 143, 133), (135, 136, 142, 143), (136, 137, 141, 142), (137, 138, 140, 141), (138, 130, 139, 140), (113, 118, 134, 129), (124, 125, 141, 140), (118, 119, 135, 134), (125, 126, 142, 141), (119, 120, 136, 135), (126, 127, 143, 142), (120, 121, 137, 136), (112, 113, 129, 128), (127, 117, 133, 143)])
me_cube_002.polygons.foreach_set('material_index', [1, 1, 2, 1, 2, 1, 2, 2, 1, 1, 2, 1, 2, 1, 1, 1, 2, 1, 2, 1, 1, 2, 1, 1, 1, 2, 1, 1, 2, 2, 1, 2, 1, 2, 1, 1, 2, 1, 1, 1, 2, 1, 1, 2, 2, 1, 1, 2, 2, 1, 1, 2, 1, 1, 2, 1, 1, 1, 2, 1, 1, 2, 2, 1, 1, 1, 2, 1, 1, 1, 2, 1, 2, 1, 1, 2, 1, 1, 1, 2, 1, 2, 1, 1, 2, 1, 1, 2, 2, 1, 1, 2, 1, 2, 1, 2, 2, 1, 1, 2, 1, 1, 2, 1, 1, 1, 2, 1, 1, 2, 2, 1, 1, 1, 2, 1, 1, 1, 2, 1, 2, 1, 1, 2, 1, 1, 1, 1, 2, 1, 2, 1, 2, 1, 1, 2, 2, 1, 1, 2, 1, 2])
me_cube_002.materials.append(mat_entrance_out)
me_cube_002.materials.append(mat_entrance_door)
me_cube_002.materials.append(mat_entrance_door_2)
me_cube_002.materials.append(mat_entrance_out_top)
me_cube_002.materials.append(mat_entrance_flag_1)
me_cube_002.materials.append(mat_entrance_flag)
me_cube_002.materials.append(mat_entrance_shield)
me_cube_002.materials.append(mat_entrance_cable)
me_cube_002.materials.append(mat_entrance_lamp)
me_cube_002.materials.append(mat_entrance_light)
me_cube_002.use_remesh_preserve_volume = False
me_cube_002.use_remesh_preserve_attributes = False
me_cube_002.use_mirror_vertex_groups = False
me_cube_002.update()
arm_armature_001 = bpy.data.armatures.new('Armature.001')  # bones are not reproduced
arm_armature = bpy.data.armatures.new('Armature')  # bones are not reproduced

# ---- objects
ob_armature_001 = bpy.data.objects.new('Armature.001', arm_armature_001)
ob_armature = bpy.data.objects.new('Armature', arm_armature)
ob_cube_001 = bpy.data.objects.new('Cube.001', me_cube_001)
ob_cube_000 = bpy.data.objects.new('Cube.000', me_cube_000)
ob_cube_002 = bpy.data.objects.new('Cube.002', me_cube_002)

# ---- transforms, parenting, visibility, modifiers, constraints
ob_armature_001.location = (2.064, 0.0006262, 0.006688)
ob_armature_001.rotation_euler = (-0.0, -1.571, 0.0)
ob_armature_001.lineart.crease_threshold = 0.0
ob_armature.location = (-6.213, 0.01517, 0.003751)
ob_armature.rotation_euler = (-0.0, 1.571, 0.0)
ob_armature.lineart.crease_threshold = 0.0
ob_cube_001.location = (-2.09, 0.02115, 1.012)
ob_cube_001.lineart.crease_threshold = 0.0
ob_cube_000.parent = ob_cube_001
ob_cube_000.matrix_parent_inverse = Matrix(((1.0, 0.0, 0.0, 2.09), (0.0, 1.0, 0.0, -0.02115), (0.0, 0.0, 1.0, -1.012), (0.0, 0.0, 0.0, 1.0)))
ob_cube_000.location = (-2.09, 0.02115, 1.012)
ob_cube_000.lineart.crease_threshold = 0.0
_vg = ob_cube_000.vertex_groups.new(name='Bone')
for _i, _w in zip([0, 1, 2, 3, 4, 5, 6, 7, 8, 9, 10, 11, 12, 13, 14, 15, 16, 17, 18, 19, 20, 21, 22, 23, 24, 25, 26, 27, 28, 29, 30, 31, 32, 33, 34, 35, 36, 37, 38, 39, 40, 41, 42, 43, 44, 45, 46, 47, 48, 49, 50, 51, 52, 53, 54, 55, 56, 57, 58, 59, 60, 61, 62, 63, 64, 65, 66, 67, 68, 69, 70, 71, 72, 73, 74, 75, 76, 77, 78, 79, 80, 81, 82, 83, 84, 85, 86, 87, 88, 89, 90, 91, 92, 93, 94, 95, 96, 97, 98, 99, 100, 101, 102, 103, 104, 105, 106, 107, 108, 109, 110, 111, 112, 113, 114, 115, 116, 117, 118, 119, 120, 121, 122, 123, 124, 125, 126, 127, 128, 129, 130, 131, 132, 133, 134, 135, 136, 137, 138, 139, 140, 141, 142, 143], [1.0, 1.0, 1.0, 1.0, 1.0, 1.0, 1.0, 1.0, 1.0, 1.0, 1.0, 1.0, 1.0, 1.0, 1.0, 1.0, 1.0, 1.0, 1.0, 1.0, 1.0, 1.0, 1.0, 1.0, 1.0, 1.0, 1.0, 1.0, 1.0, 1.0, 1.0, 1.0, 1.0, 1.0, 1.0, 1.0, 1.0, 1.0, 1.0, 1.0, 1.0, 1.0, 1.0, 1.0, 1.0, 1.0, 1.0, 1.0, 1.0, 1.0, 1.0, 1.0, 1.0, 1.0, 1.0, 1.0, 1.0, 1.0, 1.0, 1.0, 1.0, 1.0, 1.0, 1.0, 1.0, 1.0, 1.0, 1.0, 1.0, 1.0, 1.0, 1.0, 1.0, 1.0, 1.0, 1.0, 1.0, 1.0, 1.0, 1.0, 1.0, 1.0, 1.0, 1.0, 1.0, 1.0, 1.0, 1.0, 1.0, 1.0, 1.0, 1.0, 1.0, 1.0, 1.0, 1.0, 1.0, 1.0, 1.0, 1.0, 1.0, 1.0, 1.0, 1.0, 1.0, 1.0, 1.0, 1.0, 1.0, 1.0, 1.0, 1.0, 1.0, 1.0, 1.0, 1.0, 1.0, 1.0, 1.0, 1.0, 1.0, 1.0, 1.0, 1.0, 1.0, 1.0, 1.0, 1.0, 1.0, 1.0, 1.0, 1.0, 1.0, 1.0, 1.0, 1.0, 1.0, 1.0, 1.0, 1.0, 1.0, 1.0, 1.0, 1.0]): _vg.add([_i], _w, 'REPLACE')
_m = ob_cube_000.modifiers.new('Armature', 'ARMATURE')
_m.object = ob_armature_001
ob_cube_002.parent = ob_cube_001
ob_cube_002.matrix_parent_inverse = Matrix(((1.0, 0.0, 0.0, 2.09), (0.0, 1.0, 0.0, -0.02115), (0.0, 0.0, 1.0, -1.012), (0.0, 0.0, 0.0, 1.0)))
ob_cube_002.location = (-2.09, 0.02115, 1.012)
ob_cube_002.lineart.crease_threshold = 0.0
_vg = ob_cube_002.vertex_groups.new(name='Bone')
for _i, _w in zip([0, 1, 2, 3, 4, 5, 6, 7, 8, 9, 10, 11, 12, 13, 14, 15, 16, 17, 18, 19, 20, 21, 22, 23, 24, 25, 26, 27, 28, 29, 30, 31, 32, 33, 34, 35, 36, 37, 38, 39, 40, 41, 42, 43, 44, 45, 46, 47, 48, 49, 50, 51, 52, 53, 54, 55, 56, 57, 58, 59, 60, 61, 62, 63, 64, 65, 66, 67, 68, 69, 70, 71, 72, 73, 74, 75, 76, 77, 78, 79, 80, 81, 82, 83, 84, 85, 86, 87, 88, 89, 90, 91, 92, 93, 94, 95, 96, 97, 98, 99, 100, 101, 102, 103, 104, 105, 106, 107, 108, 109, 110, 111, 112, 113, 114, 115, 116, 117, 118, 119, 120, 121, 122, 123, 124, 125, 126, 127, 128, 129, 130, 131, 132, 133, 134, 135, 136, 137, 138, 139, 140, 141, 142, 143], [1.0, 1.0, 1.0, 1.0, 1.0, 1.0, 1.0, 1.0, 1.0, 1.0, 1.0, 1.0, 1.0, 1.0, 1.0, 1.0, 1.0, 1.0, 1.0, 1.0, 1.0, 1.0, 1.0, 1.0, 1.0, 1.0, 1.0, 1.0, 1.0, 1.0, 1.0, 1.0, 1.0, 1.0, 1.0, 1.0, 1.0, 1.0, 1.0, 1.0, 1.0, 1.0, 1.0, 1.0, 1.0, 1.0, 1.0, 1.0, 1.0, 1.0, 1.0, 1.0, 1.0, 1.0, 1.0, 1.0, 1.0, 1.0, 1.0, 1.0, 1.0, 1.0, 1.0, 1.0, 1.0, 1.0, 1.0, 1.0, 1.0, 1.0, 1.0, 1.0, 1.0, 1.0, 1.0, 1.0, 1.0, 1.0, 1.0, 1.0, 1.0, 1.0, 1.0, 1.0, 1.0, 1.0, 1.0, 1.0, 1.0, 1.0, 1.0, 1.0, 1.0, 1.0, 1.0, 1.0, 1.0, 1.0, 1.0, 1.0, 1.0, 1.0, 1.0, 1.0, 1.0, 1.0, 1.0, 1.0, 1.0, 1.0, 1.0, 1.0, 1.0, 1.0, 1.0, 1.0, 1.0, 1.0, 1.0, 1.0, 1.0, 1.0, 1.0, 1.0, 1.0, 1.0, 1.0, 1.0, 1.0, 1.0, 1.0, 1.0, 1.0, 1.0, 1.0, 1.0, 1.0, 1.0, 1.0, 1.0, 1.0, 1.0, 1.0, 1.0]): _vg.add([_i], _w, 'REPLACE')
_m = ob_cube_002.modifiers.new('Armature', 'ARMATURE')
_m.object = ob_armature

# ---- collection membership
col_collection_1.objects.link(ob_armature_001)
col_collection_1.objects.link(ob_armature)
col_collection_1.objects.link(ob_cube_001)
col_collection_1.objects.link(ob_cube_000)
col_collection_1.objects.link(ob_cube_002)

# ---- scene / render settings (as saved in the file)
scene.frame_start = 1; scene.frame_end = 30; scene.frame_set(1)
scene.render.engine = 'BLENDER_EEVEE_NEXT'
scene.render.resolution_percentage = 50
scene.render.dither_intensity = 0.0
scene.cycles.use_denoising = False
scene.cycles.samples = 128
scene.cycles.sampling_pattern = 'TABULATED_SOBOL'
scene.cycles.use_adaptive_sampling = False
scene.cycles.use_light_tree = False
scene.cycles.blur_glossy = 0.0
scene.cycles.sample_clamp_indirect = 0.0
scene.view_settings.view_transform = 'Standard'
bpy.context.view_layer.update()

# ---- added for rendering (the .blend has no active camera and no usable light): camera, sun
cam_auto = bpy.data.cameras.new('AutoCamera')
cam_auto.lens = 50.0
cam_auto.sensor_width = 36.0
cam_auto.clip_end = 1000.0
ob_auto_camera = bpy.data.objects.new('AutoCamera', cam_auto)
scene.collection.objects.link(ob_auto_camera)
ob_auto_camera.location = (11.4548, -16.3385, 15.3483)
ob_auto_camera.rotation_euler = (1.09748, -7.21219e-08, 0.694738)
scene.camera = ob_auto_camera
light_auto_sun = bpy.data.lights.new('AutoSun', 'SUN')
light_auto_sun.energy = 3.0
light_auto_sun.angle = 0.0523599
ob_auto_sun = bpy.data.objects.new('AutoSun', light_auto_sun)
scene.collection.objects.link(ob_auto_sun)
ob_auto_sun.rotation_euler = (0.872665, 0.174533, 0.523599)
bpy.context.view_layer.update()
